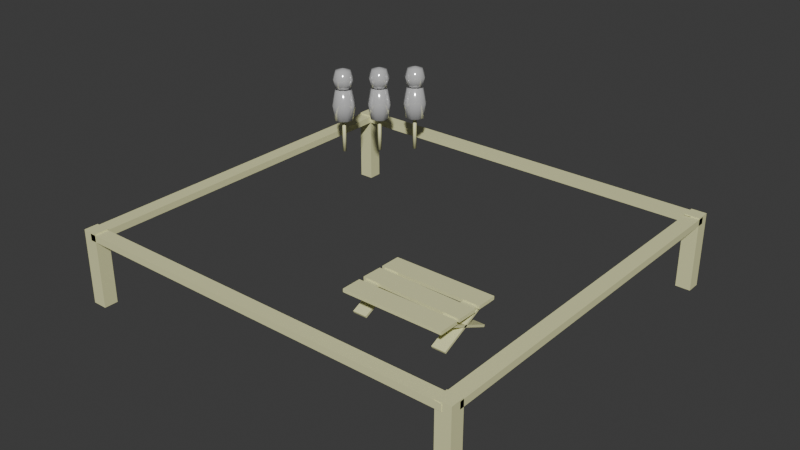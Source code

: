 # Source: raidingCamp.blend  (saved by Blender 4.1.24; exported with 4.5.12 LTS)
import bpy
from mathutils import Matrix  # noqa: F401  (used for matrix-valued properties, if any)

bpy.ops.wm.read_factory_settings(use_empty=True)
scene = bpy.context.scene
scene.name = 'Scene'

# ---- collections
col_collection = bpy.data.collections.new('Collection'); scene.collection.children.link(col_collection)
col_gltf_not_exported = bpy.data.collections.new('glTF_not_exported'); scene.collection.children.link(col_gltf_not_exported)
col_gltf_not_exported.hide_render = True
col_gltf_not_exported.hide_viewport = True

# ---- materials (node trees are filled in below, after node groups)
mat_wood = bpy.data.materials.new('wood')
mat_wood.use_transparent_shadow = False
mat_wood.diffuse_color = (0.7982, 0.8, 0.4359, 1.0)
mat_linen = bpy.data.materials.new('linen')
mat_linen.use_transparent_shadow = False

# ---- material node trees
mat_wood.use_nodes = True; mat_wood.node_tree.nodes.clear()
_N = mat_wood.node_tree.nodes; _L = mat_wood.node_tree.links
n0 = _N.new('ShaderNodeBsdfPrincipled'); n0.name = 'Principled BSDF'; n0.location = (10, 300)
n0.inputs[0].default_value = (0.7982, 0.8, 0.4359, 1.0)
n0.inputs[20].default_value = 0.0
n1 = _N.new('ShaderNodeOutputMaterial'); n1.name = 'Material Output'; n1.location = (300, 300)
_L.new(n0.outputs[0], n1.inputs[0])
n1.is_active_output = True
mat_linen.use_nodes = True; mat_linen.node_tree.nodes.clear()
_N = mat_linen.node_tree.nodes; _L = mat_linen.node_tree.links
n0 = _N.new('ShaderNodeBsdfPrincipled'); n0.name = 'Principled BSDF'; n0.location = (10, 300)
n0.inputs[1].default_value = 0.4
n0.inputs[2].default_value = 0.1273
n0.inputs[20].default_value = 0.0
n1 = _N.new('ShaderNodeOutputMaterial'); n1.name = 'Material Output'; n1.location = (300, 300)
_L.new(n0.outputs[0], n1.inputs[0])
n1.is_active_output = True

# ---- world
world_world = bpy.data.worlds.new('World'); scene.world = world_world
world_world.use_nodes = True; world_world.node_tree.nodes.clear()
_N = world_world.node_tree.nodes; _L = world_world.node_tree.links
n0 = _N.new('ShaderNodeOutputWorld'); n0.name = 'World Output'; n0.location = (300, 300)
n1 = _N.new('ShaderNodeBackground'); n1.name = 'Background'; n1.location = (10, 300)
n1.inputs[0].default_value = (0.05088, 0.05088, 0.05088, 1.0)
_L.new(n1.outputs[0], n0.inputs[0])
n0.is_active_output = True
world_world.color = (0.05088, 0.05088, 0.05088)
world_world.use_sun_shadow = False
world_world.sun_shadow_jitter_overblur = 0.0

# ---- meshes
me_cube_007 = bpy.data.meshes.new('Cube.007')
me_cube_007.from_pydata([(-0.05794, -0.05401, -0.2933), (-0.05794, -0.05401, -0.2933), (-0.05794, -0.05401, -0.2933), (-0.05794, -0.05401, 0.2933), (-0.05794, -0.05401, 0.2933), (-0.05794, -0.05401, 0.2933), (-0.05794, 0.05401, -0.2933), (-0.05794, 0.05401, -0.2933), (-0.05794, 0.05401, -0.2933), (-0.05794, 0.05401, 0.2933), (-0.05794, 0.05401, 0.2933), (-0.05794, 0.05401, 0.2933), (0.05794, -0.05401, -0.2933), (0.05794, -0.05401, -0.2933), (0.05794, -0.05401, -0.2933), (0.05794, -0.05401, 0.2933), (0.05794, -0.05401, 0.2933), (0.05794, -0.05401, 0.2933), (0.05794, 0.05401, -0.2933), (0.05794, 0.05401, -0.2933), (0.05794, 0.05401, -0.2933), (0.05794, 0.05401, 0.2933), (0.05794, 0.05401, 0.2933), (0.05794, 0.05401, 0.2933)], [], [(2, 5, 11), (2, 11, 8), (6, 9, 21), (6, 21, 18), (20, 23, 17), (20, 17, 14), (12, 15, 3), (12, 3, 0), (7, 19, 13), (7, 13, 1), (22, 10, 4), (22, 4, 16)])
_uv = me_cube_007.uv_layers.new(name='UVMap')
_uv.uv.foreach_set('vector', [0.7635, 0.0, 0.7635, 1.0, 0.5793, 1.0, 0.7635, 0.0, 0.5793, 1.0, 0.5793, 0.0, 0.1976, 0.0, 0.1976, 1.0, 1.334e-07, 1.0, 0.1976, 0.0, 1.334e-07, 1.0, 0.0, 0.0, 0.5793, 0.0, 0.5793, 1.0, 0.3952, 1.0, 0.5793, 0.0, 0.3952, 1.0, 0.3952, 0.0, 0.3952, 0.0, 0.3952, 1.0, 0.1976, 1.0, 0.3952, 0.0, 0.1976, 1.0, 0.1976, 0.0, 0.7635, 0.1976, 0.7635, 1.108e-08, 0.9477, 3.035e-09, 0.7635, 0.1976, 0.9477, 3.035e-09, 0.9477, 0.1976, 0.9477, 0.1976, 0.9477, 0.3952, 0.7635, 0.3952, 0.9477, 0.1976, 0.7635, 0.3952, 0.7635, 0.1976])
me_cube_007.materials.append(mat_wood)
me_cube_007.update()
me_cube_007.normals_split_custom_set([tuple(v) for v in zip(*[iter([-1.0, 0.0, 0.0, -1.0, 0.0, 0.0, -1.0, 0.0, 0.0, -1.0, 0.0, 0.0, -1.0, 0.0, 0.0, -1.0, 0.0, 0.0, 0.0, 1.0, 0.0, 0.0, 1.0, 0.0, 0.0, 1.0, 0.0, 0.0, 1.0, 0.0, 0.0, 1.0, 0.0, 0.0, 1.0, 0.0, 1.0, 0.0, 0.0, 1.0, 0.0, 0.0, 1.0, 0.0, 0.0, 1.0, 0.0, 0.0, 1.0, 0.0, 0.0, 1.0, 0.0, 0.0, 0.0, -1.0, 0.0, 0.0, -1.0, 0.0, 0.0, -1.0, 0.0, 0.0, -1.0, 0.0, 0.0, -1.0, 0.0, 0.0, -1.0, 0.0, 0.0, 0.0, -1.0, 0.0, 0.0, -1.0, 0.0, 0.0, -1.0, 0.0, 0.0, -1.0, 0.0, 0.0, -1.0, 0.0, 0.0, -1.0, 0.0, 0.0, 1.0, 0.0, 0.0, 1.0, 0.0, 0.0, 1.0, 0.0, 0.0, 1.0, 0.0, 0.0, 1.0, 0.0, 0.0, 1.0])] * 3)])
me_cube_008 = bpy.data.meshes.new('Cube.008')
me_cube_008.from_pydata([(-0.05794, -0.05401, -0.2933), (-0.05794, -0.05401, -0.2933), (-0.05794, -0.05401, -0.2933), (-0.05794, -0.05401, 0.2933), (-0.05794, -0.05401, 0.2933), (-0.05794, -0.05401, 0.2933), (-0.05794, 0.05401, -0.2933), (-0.05794, 0.05401, -0.2933), (-0.05794, 0.05401, -0.2933), (-0.05794, 0.05401, 0.2933), (-0.05794, 0.05401, 0.2933), (-0.05794, 0.05401, 0.2933), (0.05794, -0.05401, -0.2933), (0.05794, -0.05401, -0.2933), (0.05794, -0.05401, -0.2933), (0.05794, -0.05401, 0.2933), (0.05794, -0.05401, 0.2933), (0.05794, -0.05401, 0.2933), (0.05794, 0.05401, -0.2933), (0.05794, 0.05401, -0.2933), (0.05794, 0.05401, -0.2933), (0.05794, 0.05401, 0.2933), (0.05794, 0.05401, 0.2933), (0.05794, 0.05401, 0.2933)], [], [(2, 5, 11), (2, 11, 8), (6, 9, 21), (6, 21, 18), (20, 23, 17), (20, 17, 14), (12, 15, 3), (12, 3, 0), (7, 19, 13), (7, 13, 1), (22, 10, 4), (22, 4, 16)])
_uv = me_cube_008.uv_layers.new(name='UVMap')
_uv.uv.foreach_set('vector', [0.7635, 0.0, 0.7635, 1.0, 0.5793, 1.0, 0.7635, 0.0, 0.5793, 1.0, 0.5793, 0.0, 0.1976, 0.0, 0.1976, 1.0, 1.334e-07, 1.0, 0.1976, 0.0, 1.334e-07, 1.0, 0.0, 0.0, 0.5793, 0.0, 0.5793, 1.0, 0.3952, 1.0, 0.5793, 0.0, 0.3952, 1.0, 0.3952, 0.0, 0.3952, 0.0, 0.3952, 1.0, 0.1976, 1.0, 0.3952, 0.0, 0.1976, 1.0, 0.1976, 0.0, 0.7635, 0.1976, 0.7635, 1.108e-08, 0.9477, 3.035e-09, 0.7635, 0.1976, 0.9477, 3.035e-09, 0.9477, 0.1976, 0.9477, 0.1976, 0.9477, 0.3952, 0.7635, 0.3952, 0.9477, 0.1976, 0.7635, 0.3952, 0.7635, 0.1976])
me_cube_008.materials.append(mat_wood)
me_cube_008.update()
me_cube_008.normals_split_custom_set([tuple(v) for v in zip(*[iter([-1.0, 0.0, 0.0, -1.0, 0.0, 0.0, -1.0, 0.0, 0.0, -1.0, 0.0, 0.0, -1.0, 0.0, 0.0, -1.0, 0.0, 0.0, 0.0, 1.0, 0.0, 0.0, 1.0, 0.0, 0.0, 1.0, 0.0, 0.0, 1.0, 0.0, 0.0, 1.0, 0.0, 0.0, 1.0, 0.0, 1.0, 0.0, 0.0, 1.0, 0.0, 0.0, 1.0, 0.0, 0.0, 1.0, 0.0, 0.0, 1.0, 0.0, 0.0, 1.0, 0.0, 0.0, 0.0, -1.0, 0.0, 0.0, -1.0, 0.0, 0.0, -1.0, 0.0, 0.0, -1.0, 0.0, 0.0, -1.0, 0.0, 0.0, -1.0, 0.0, 0.0, 0.0, -1.0, 0.0, 0.0, -1.0, 0.0, 0.0, -1.0, 0.0, 0.0, -1.0, 0.0, 0.0, -1.0, 0.0, 0.0, -1.0, 0.0, 0.0, 1.0, 0.0, 0.0, 1.0, 0.0, 0.0, 1.0, 0.0, 0.0, 1.0, 0.0, 0.0, 1.0, 0.0, 0.0, 1.0])] * 3)])
me_cube_009 = bpy.data.meshes.new('Cube.009')
me_cube_009.from_pydata([(-0.05794, -0.05401, -0.2933), (-0.05794, -0.05401, -0.2933), (-0.05794, -0.05401, -0.2933), (-0.05794, -0.05401, 0.2933), (-0.05794, -0.05401, 0.2933), (-0.05794, -0.05401, 0.2933), (-0.05794, 0.05401, -0.2933), (-0.05794, 0.05401, -0.2933), (-0.05794, 0.05401, -0.2933), (-0.05794, 0.05401, 0.2933), (-0.05794, 0.05401, 0.2933), (-0.05794, 0.05401, 0.2933), (0.05794, -0.05401, -0.2933), (0.05794, -0.05401, -0.2933), (0.05794, -0.05401, -0.2933), (0.05794, -0.05401, 0.2933), (0.05794, -0.05401, 0.2933), (0.05794, -0.05401, 0.2933), (0.05794, 0.05401, -0.2933), (0.05794, 0.05401, -0.2933), (0.05794, 0.05401, -0.2933), (0.05794, 0.05401, 0.2933), (0.05794, 0.05401, 0.2933), (0.05794, 0.05401, 0.2933)], [], [(2, 5, 11), (2, 11, 8), (6, 9, 21), (6, 21, 18), (20, 23, 17), (20, 17, 14), (12, 15, 3), (12, 3, 0), (7, 19, 13), (7, 13, 1), (22, 10, 4), (22, 4, 16)])
_uv = me_cube_009.uv_layers.new(name='UVMap')
_uv.uv.foreach_set('vector', [0.7635, 0.0, 0.7635, 1.0, 0.5793, 1.0, 0.7635, 0.0, 0.5793, 1.0, 0.5793, 0.0, 0.1976, 0.0, 0.1976, 1.0, 1.334e-07, 1.0, 0.1976, 0.0, 1.334e-07, 1.0, 0.0, 0.0, 0.5793, 0.0, 0.5793, 1.0, 0.3952, 1.0, 0.5793, 0.0, 0.3952, 1.0, 0.3952, 0.0, 0.3952, 0.0, 0.3952, 1.0, 0.1976, 1.0, 0.3952, 0.0, 0.1976, 1.0, 0.1976, 0.0, 0.7635, 0.1976, 0.7635, 1.108e-08, 0.9477, 3.035e-09, 0.7635, 0.1976, 0.9477, 3.035e-09, 0.9477, 0.1976, 0.9477, 0.1976, 0.9477, 0.3952, 0.7635, 0.3952, 0.9477, 0.1976, 0.7635, 0.3952, 0.7635, 0.1976])
me_cube_009.materials.append(mat_wood)
me_cube_009.update()
me_cube_009.normals_split_custom_set([tuple(v) for v in zip(*[iter([-1.0, 0.0, 0.0, -1.0, 0.0, 0.0, -1.0, 0.0, 0.0, -1.0, 0.0, 0.0, -1.0, 0.0, 0.0, -1.0, 0.0, 0.0, 0.0, 1.0, 0.0, 0.0, 1.0, 0.0, 0.0, 1.0, 0.0, 0.0, 1.0, 0.0, 0.0, 1.0, 0.0, 0.0, 1.0, 0.0, 1.0, 0.0, 0.0, 1.0, 0.0, 0.0, 1.0, 0.0, 0.0, 1.0, 0.0, 0.0, 1.0, 0.0, 0.0, 1.0, 0.0, 0.0, 0.0, -1.0, 0.0, 0.0, -1.0, 0.0, 0.0, -1.0, 0.0, 0.0, -1.0, 0.0, 0.0, -1.0, 0.0, 0.0, -1.0, 0.0, 0.0, 0.0, -1.0, 0.0, 0.0, -1.0, 0.0, 0.0, -1.0, 0.0, 0.0, -1.0, 0.0, 0.0, -1.0, 0.0, 0.0, -1.0, 0.0, 0.0, 1.0, 0.0, 0.0, 1.0, 0.0, 0.0, 1.0, 0.0, 0.0, 1.0, 0.0, 0.0, 1.0, 0.0, 0.0, 1.0])] * 3)])
me_cube_010 = bpy.data.meshes.new('Cube.010')
me_cube_010.from_pydata([(-0.05794, -0.05401, -0.2933), (-0.05794, -0.05401, -0.2933), (-0.05794, -0.05401, -0.2933), (-0.05794, -0.05401, 0.2933), (-0.05794, -0.05401, 0.2933), (-0.05794, -0.05401, 0.2933), (-0.05794, 0.05401, -0.2933), (-0.05794, 0.05401, -0.2933), (-0.05794, 0.05401, -0.2933), (-0.05794, 0.05401, 0.2933), (-0.05794, 0.05401, 0.2933), (-0.05794, 0.05401, 0.2933), (0.05794, -0.05401, -0.2933), (0.05794, -0.05401, -0.2933), (0.05794, -0.05401, -0.2933), (0.05794, -0.05401, 0.2933), (0.05794, -0.05401, 0.2933), (0.05794, -0.05401, 0.2933), (0.05794, 0.05401, -0.2933), (0.05794, 0.05401, -0.2933), (0.05794, 0.05401, -0.2933), (0.05794, 0.05401, 0.2933), (0.05794, 0.05401, 0.2933), (0.05794, 0.05401, 0.2933)], [], [(2, 5, 11), (2, 11, 8), (6, 9, 21), (6, 21, 18), (20, 23, 17), (20, 17, 14), (12, 15, 3), (12, 3, 0), (7, 19, 13), (7, 13, 1), (22, 10, 4), (22, 4, 16)])
_uv = me_cube_010.uv_layers.new(name='UVMap')
_uv.uv.foreach_set('vector', [0.7635, 0.0, 0.7635, 1.0, 0.5793, 1.0, 0.7635, 0.0, 0.5793, 1.0, 0.5793, 0.0, 0.1976, 0.0, 0.1976, 1.0, 1.334e-07, 1.0, 0.1976, 0.0, 1.334e-07, 1.0, 0.0, 0.0, 0.5793, 0.0, 0.5793, 1.0, 0.3952, 1.0, 0.5793, 0.0, 0.3952, 1.0, 0.3952, 0.0, 0.3952, 0.0, 0.3952, 1.0, 0.1976, 1.0, 0.3952, 0.0, 0.1976, 1.0, 0.1976, 0.0, 0.7635, 0.1976, 0.7635, 1.108e-08, 0.9477, 3.035e-09, 0.7635, 0.1976, 0.9477, 3.035e-09, 0.9477, 0.1976, 0.9477, 0.1976, 0.9477, 0.3952, 0.7635, 0.3952, 0.9477, 0.1976, 0.7635, 0.3952, 0.7635, 0.1976])
me_cube_010.materials.append(mat_wood)
me_cube_010.update()
me_cube_010.normals_split_custom_set([tuple(v) for v in zip(*[iter([-1.0, 0.0, 0.0, -1.0, 0.0, 0.0, -1.0, 0.0, 0.0, -1.0, 0.0, 0.0, -1.0, 0.0, 0.0, -1.0, 0.0, 0.0, 0.0, 1.0, 0.0, 0.0, 1.0, 0.0, 0.0, 1.0, 0.0, 0.0, 1.0, 0.0, 0.0, 1.0, 0.0, 0.0, 1.0, 0.0, 1.0, 0.0, 0.0, 1.0, 0.0, 0.0, 1.0, 0.0, 0.0, 1.0, 0.0, 0.0, 1.0, 0.0, 0.0, 1.0, 0.0, 0.0, 0.0, -1.0, 0.0, 0.0, -1.0, 0.0, 0.0, -1.0, 0.0, 0.0, -1.0, 0.0, 0.0, -1.0, 0.0, 0.0, -1.0, 0.0, 0.0, 0.0, -1.0, 0.0, 0.0, -1.0, 0.0, 0.0, -1.0, 0.0, 0.0, -1.0, 0.0, 0.0, -1.0, 0.0, 0.0, -1.0, 0.0, 0.0, 1.0, 0.0, 0.0, 1.0, 0.0, 0.0, 1.0, 0.0, 0.0, 1.0, 0.0, 0.0, 1.0, 0.0, 0.0, 1.0])] * 3)])
me_cube_011 = bpy.data.meshes.new('Cube.011')
me_cube_011.from_pydata([(-0.05794, -0.02613, -1.42), (-0.05794, -0.02613, -1.42), (-0.05794, -0.02613, -1.42), (-0.05794, -0.02613, 1.42), (-0.05794, -0.02613, 1.42), (-0.05794, -0.02613, 1.42), (-0.05794, 0.02613, -1.42), (-0.05794, 0.02613, -1.42), (-0.05794, 0.02613, -1.42), (-0.05794, 0.02613, 1.42), (-0.05794, 0.02613, 1.42), (-0.05794, 0.02613, 1.42), (0.05794, -0.02613, -1.42), (0.05794, -0.02613, -1.42), (0.05794, -0.02613, -1.42), (0.05794, -0.02613, 1.42), (0.05794, -0.02613, 1.42), (0.05794, -0.02613, 1.42), (0.05794, 0.02613, -1.42), (0.05794, 0.02613, -1.42), (0.05794, 0.02613, -1.42), (0.05794, 0.02613, 1.42), (0.05794, 0.02613, 1.42), (0.05794, 0.02613, 1.42)], [], [(2, 5, 11), (2, 11, 8), (6, 9, 21), (6, 21, 18), (20, 23, 17), (20, 17, 14), (12, 15, 3), (12, 3, 0), (7, 19, 13), (7, 13, 1), (22, 10, 4), (22, 4, 16)])
_uv = me_cube_011.uv_layers.new(name='UVMap')
_uv.uv.foreach_set('vector', [0.1, 0.0, 0.1, 1.0, 0.0816, 1.0, 0.1, 0.0, 0.0816, 1.0, 0.0816, 0.0, 0.0408, 0.0, 0.0408, 1.0, 5.246e-08, 1.0, 0.0408, 0.0, 5.246e-08, 1.0, 0.0, 0.0, 0.1184, 0.0, 0.1184, 1.0, 0.1, 1.0, 0.1184, 0.0, 0.1, 1.0, 0.1, 0.0, 0.0816, 0.0, 0.0816, 1.0, 0.0408, 1.0, 0.0816, 0.0, 0.0408, 1.0, 0.0408, 0.0, 0.1184, 0.0408, 0.1184, 2.694e-09, 0.1368, 5.778e-10, 0.1184, 0.0408, 0.1368, 5.778e-10, 0.1368, 0.0408, 0.1368, 0.0408, 0.1368, 0.0816, 0.1184, 0.0816, 0.1368, 0.0408, 0.1184, 0.0816, 0.1184, 0.0408])
me_cube_011.materials.append(mat_wood)
me_cube_011.update()
me_cube_011.normals_split_custom_set([tuple(v) for v in zip(*[iter([-1.0, 0.0, 0.0, -1.0, 0.0, 0.0, -1.0, 0.0, 0.0, -1.0, 0.0, 0.0, -1.0, 0.0, 0.0, -1.0, 0.0, 0.0, 0.0, 1.0, 0.0, 0.0, 1.0, 0.0, 0.0, 1.0, 0.0, 0.0, 1.0, 0.0, 0.0, 1.0, 0.0, 0.0, 1.0, 0.0, 1.0, 0.0, 0.0, 1.0, 0.0, 0.0, 1.0, 0.0, 0.0, 1.0, 0.0, 0.0, 1.0, 0.0, 0.0, 1.0, 0.0, 0.0, 0.0, -1.0, 0.0, 0.0, -1.0, 0.0, 0.0, -1.0, 0.0, 0.0, -1.0, 0.0, 0.0, -1.0, 0.0, 0.0, -1.0, 0.0, 0.0, 0.0, -1.0, 0.0, 0.0, -1.0, 0.0, 0.0, -1.0, 0.0, 0.0, -1.0, 0.0, 0.0, -1.0, 0.0, 0.0, -1.0, 0.0, 0.0, 1.0, 0.0, 0.0, 1.0, 0.0, 0.0, 1.0, 0.0, 0.0, 1.0, 0.0, 0.0, 1.0, 0.0, 0.0, 1.0])] * 3)])
me_cube_012 = bpy.data.meshes.new('Cube.012')
me_cube_012.from_pydata([(-0.05794, -0.02613, -1.42), (-0.05794, -0.02613, -1.42), (-0.05794, -0.02613, -1.42), (-0.05794, -0.02613, 1.42), (-0.05794, -0.02613, 1.42), (-0.05794, -0.02613, 1.42), (-0.05794, 0.02613, -1.42), (-0.05794, 0.02613, -1.42), (-0.05794, 0.02613, -1.42), (-0.05794, 0.02613, 1.42), (-0.05794, 0.02613, 1.42), (-0.05794, 0.02613, 1.42), (0.05794, -0.02613, -1.42), (0.05794, -0.02613, -1.42), (0.05794, -0.02613, -1.42), (0.05794, -0.02613, 1.42), (0.05794, -0.02613, 1.42), (0.05794, -0.02613, 1.42), (0.05794, 0.02613, -1.42), (0.05794, 0.02613, -1.42), (0.05794, 0.02613, -1.42), (0.05794, 0.02613, 1.42), (0.05794, 0.02613, 1.42), (0.05794, 0.02613, 1.42)], [], [(2, 5, 11), (2, 11, 8), (6, 9, 21), (6, 21, 18), (20, 23, 17), (20, 17, 14), (12, 15, 3), (12, 3, 0), (7, 19, 13), (7, 13, 1), (22, 10, 4), (22, 4, 16)])
_uv = me_cube_012.uv_layers.new(name='UVMap')
_uv.uv.foreach_set('vector', [0.1, 0.0, 0.1, 1.0, 0.0816, 1.0, 0.1, 0.0, 0.0816, 1.0, 0.0816, 0.0, 0.0408, 0.0, 0.0408, 1.0, 5.246e-08, 1.0, 0.0408, 0.0, 5.246e-08, 1.0, 0.0, 0.0, 0.1184, 0.0, 0.1184, 1.0, 0.1, 1.0, 0.1184, 0.0, 0.1, 1.0, 0.1, 0.0, 0.0816, 0.0, 0.0816, 1.0, 0.0408, 1.0, 0.0816, 0.0, 0.0408, 1.0, 0.0408, 0.0, 0.1184, 0.0408, 0.1184, 2.694e-09, 0.1368, 5.778e-10, 0.1184, 0.0408, 0.1368, 5.778e-10, 0.1368, 0.0408, 0.1368, 0.0408, 0.1368, 0.0816, 0.1184, 0.0816, 0.1368, 0.0408, 0.1184, 0.0816, 0.1184, 0.0408])
me_cube_012.materials.append(mat_wood)
me_cube_012.update()
me_cube_012.normals_split_custom_set([tuple(v) for v in zip(*[iter([-1.0, 0.0, 0.0, -1.0, 0.0, 0.0, -1.0, 0.0, 0.0, -1.0, 0.0, 0.0, -1.0, 0.0, 0.0, -1.0, 0.0, 0.0, 0.0, 1.0, 0.0, 0.0, 1.0, 0.0, 0.0, 1.0, 0.0, 0.0, 1.0, 0.0, 0.0, 1.0, 0.0, 0.0, 1.0, 0.0, 1.0, 0.0, 0.0, 1.0, 0.0, 0.0, 1.0, 0.0, 0.0, 1.0, 0.0, 0.0, 1.0, 0.0, 0.0, 1.0, 0.0, 0.0, 0.0, -1.0, 0.0, 0.0, -1.0, 0.0, 0.0, -1.0, 0.0, 0.0, -1.0, 0.0, 0.0, -1.0, 0.0, 0.0, -1.0, 0.0, 0.0, 0.0, -1.0, 0.0, 0.0, -1.0, 0.0, 0.0, -1.0, 0.0, 0.0, -1.0, 0.0, 0.0, -1.0, 0.0, 0.0, -1.0, 0.0, 0.0, 1.0, 0.0, 0.0, 1.0, 0.0, 0.0, 1.0, 0.0, 0.0, 1.0, 0.0, 0.0, 1.0, 0.0, 0.0, 1.0])] * 3)])
me_cube_013 = bpy.data.meshes.new('Cube.013')
me_cube_013.from_pydata([(-0.05401, -0.02613, -1.524), (-0.05401, -0.02613, -1.524), (-0.05401, -0.02613, -1.524), (-0.05401, -0.02613, 1.524), (-0.05401, -0.02613, 1.524), (-0.05401, -0.02613, 1.524), (-0.05401, 0.02613, -1.524), (-0.05401, 0.02613, -1.524), (-0.05401, 0.02613, -1.524), (-0.05401, 0.02613, 1.524), (-0.05401, 0.02613, 1.524), (-0.05401, 0.02613, 1.524), (0.05401, -0.02613, -1.524), (0.05401, -0.02613, -1.524), (0.05401, -0.02613, -1.524), (0.05401, -0.02613, 1.524), (0.05401, -0.02613, 1.524), (0.05401, -0.02613, 1.524), (0.05401, 0.02613, -1.524), (0.05401, 0.02613, -1.524), (0.05401, 0.02613, -1.524), (0.05401, 0.02613, 1.524), (0.05401, 0.02613, 1.524), (0.05401, 0.02613, 1.524)], [], [(2, 5, 11), (2, 11, 8), (6, 9, 21), (6, 21, 18), (20, 23, 17), (20, 17, 14), (12, 15, 3), (12, 3, 0), (7, 19, 13), (7, 13, 1), (22, 10, 4), (22, 4, 16)])
_uv = me_cube_013.uv_layers.new(name='UVMap')
_uv.uv.foreach_set('vector', [0.1052, 0.0, 0.1052, 1.0, 0.08806, 1.0, 0.1052, 0.0, 0.08806, 1.0, 0.08806, 0.0, 0.03545, 0.0, 0.03545, 1.0, 0.0, 1.0, 0.03545, 0.0, 0.0, 1.0, 3.912e-08, 0.0, 0.08806, 0.0, 0.08806, 1.0, 0.0709, 1.0, 0.08806, 0.0, 0.0709, 1.0, 0.0709, 0.0, 0.0709, 0.0, 0.0709, 1.0, 0.03545, 1.0, 0.0709, 0.0, 0.03545, 1.0, 0.03545, 0.0, 0.1052, 0.03545, 0.1052, 2.914e-10, 0.1224, -4.583e-10, 0.1052, 0.03545, 0.1224, -4.583e-10, 0.1224, 0.03545, 0.1224, 0.03545, 0.1224, 0.0709, 0.1052, 0.0709, 0.1224, 0.03545, 0.1052, 0.0709, 0.1052, 0.03545])
me_cube_013.materials.append(mat_wood)
me_cube_013.update()
me_cube_013.normals_split_custom_set([tuple(v) for v in zip(*[iter([-1.0, 0.0, 0.0, -1.0, 0.0, 0.0, -1.0, 0.0, 0.0, -1.0, 0.0, 0.0, -1.0, 0.0, 0.0, -1.0, 0.0, 0.0, 0.0, 1.0, 0.0, 0.0, 1.0, 0.0, 0.0, 1.0, 0.0, 0.0, 1.0, 0.0, 0.0, 1.0, 0.0, 0.0, 1.0, 0.0, 1.0, 0.0, 0.0, 1.0, 0.0, 0.0, 1.0, 0.0, 0.0, 1.0, 0.0, 0.0, 1.0, 0.0, 0.0, 1.0, 0.0, 0.0, 0.0, -1.0, 0.0, 0.0, -1.0, 0.0, 0.0, -1.0, 0.0, 0.0, -1.0, 0.0, 0.0, -1.0, 0.0, 0.0, -1.0, 0.0, 0.0, 0.0, -1.0, 0.0, 0.0, -1.0, 0.0, 0.0, -1.0, 0.0, 0.0, -1.0, 0.0, 0.0, -1.0, 0.0, 0.0, -1.0, 0.0, 0.0, 1.0, 0.0, 0.0, 1.0, 0.0, 0.0, 1.0, 0.0, 0.0, 1.0, 0.0, 0.0, 1.0, 0.0, 0.0, 1.0])] * 3)])
me_cube_014 = bpy.data.meshes.new('Cube.014')
me_cube_014.from_pydata([(-0.05401, -0.02613, -1.524), (-0.05401, -0.02613, -1.524), (-0.05401, -0.02613, -1.524), (-0.05401, -0.02613, 1.524), (-0.05401, -0.02613, 1.524), (-0.05401, -0.02613, 1.524), (-0.05401, 0.02613, -1.524), (-0.05401, 0.02613, -1.524), (-0.05401, 0.02613, -1.524), (-0.05401, 0.02613, 1.524), (-0.05401, 0.02613, 1.524), (-0.05401, 0.02613, 1.524), (0.05401, -0.02613, -1.524), (0.05401, -0.02613, -1.524), (0.05401, -0.02613, -1.524), (0.05401, -0.02613, 1.524), (0.05401, -0.02613, 1.524), (0.05401, -0.02613, 1.524), (0.05401, 0.02613, -1.524), (0.05401, 0.02613, -1.524), (0.05401, 0.02613, -1.524), (0.05401, 0.02613, 1.524), (0.05401, 0.02613, 1.524), (0.05401, 0.02613, 1.524)], [], [(2, 5, 11), (2, 11, 8), (6, 9, 21), (6, 21, 18), (20, 23, 17), (20, 17, 14), (12, 15, 3), (12, 3, 0), (7, 19, 13), (7, 13, 1), (22, 10, 4), (22, 4, 16)])
_uv = me_cube_014.uv_layers.new(name='UVMap')
_uv.uv.foreach_set('vector', [0.1052, 0.0, 0.1052, 1.0, 0.08806, 1.0, 0.1052, 0.0, 0.08806, 1.0, 0.08806, 0.0, 0.03545, 0.0, 0.03545, 1.0, 0.0, 1.0, 0.03545, 0.0, 0.0, 1.0, 3.912e-08, 0.0, 0.08806, 0.0, 0.08806, 1.0, 0.0709, 1.0, 0.08806, 0.0, 0.0709, 1.0, 0.0709, 0.0, 0.0709, 0.0, 0.0709, 1.0, 0.03545, 1.0, 0.0709, 0.0, 0.03545, 1.0, 0.03545, 0.0, 0.1052, 0.03545, 0.1052, 2.914e-10, 0.1224, -4.583e-10, 0.1052, 0.03545, 0.1224, -4.583e-10, 0.1224, 0.03545, 0.1224, 0.03545, 0.1224, 0.0709, 0.1052, 0.0709, 0.1224, 0.03545, 0.1052, 0.0709, 0.1052, 0.03545])
me_cube_014.materials.append(mat_wood)
me_cube_014.update()
me_cube_014.normals_split_custom_set([tuple(v) for v in zip(*[iter([-1.0, 0.0, 0.0, -1.0, 0.0, 0.0, -1.0, 0.0, 0.0, -1.0, 0.0, 0.0, -1.0, 0.0, 0.0, -1.0, 0.0, 0.0, 0.0, 1.0, 0.0, 0.0, 1.0, 0.0, 0.0, 1.0, 0.0, 0.0, 1.0, 0.0, 0.0, 1.0, 0.0, 0.0, 1.0, 0.0, 1.0, 0.0, 0.0, 1.0, 0.0, 0.0, 1.0, 0.0, 0.0, 1.0, 0.0, 0.0, 1.0, 0.0, 0.0, 1.0, 0.0, 0.0, 0.0, -1.0, 0.0, 0.0, -1.0, 0.0, 0.0, -1.0, 0.0, 0.0, -1.0, 0.0, 0.0, -1.0, 0.0, 0.0, -1.0, 0.0, 0.0, 0.0, -1.0, 0.0, 0.0, -1.0, 0.0, 0.0, -1.0, 0.0, 0.0, -1.0, 0.0, 0.0, -1.0, 0.0, 0.0, -1.0, 0.0, 0.0, 1.0, 0.0, 0.0, 1.0, 0.0, 0.0, 1.0, 0.0, 0.0, 1.0, 0.0, 0.0, 1.0, 0.0, 0.0, 1.0])] * 3)])
me_cube_001 = bpy.data.meshes.new('Cube.001')
me_cube_001.from_pydata([(-0.1597, -0.02613, -0.8067), (-0.1597, -0.02613, -0.8067), (-0.1597, -0.02613, -0.8067), (-0.1597, -0.02613, 0.8067), (-0.1597, -0.02613, 0.8067), (-0.1597, -0.02613, 0.8067), (-0.1597, 0.02613, -0.8067), (-0.1597, 0.02613, -0.8067), (-0.1597, 0.02613, -0.8067), (-0.1597, 0.02613, 0.8067), (-0.1597, 0.02613, 0.8067), (-0.1597, 0.02613, 0.8067), (0.1597, -0.02613, -0.8067), (0.1597, -0.02613, -0.8067), (0.1597, -0.02613, -0.8067), (0.1597, -0.02613, 0.8067), (0.1597, -0.02613, 0.8067), (0.1597, -0.02613, 0.8067), (0.1597, 0.02613, -0.8067), (0.1597, 0.02613, -0.8067), (0.1597, 0.02613, -0.8067), (0.1597, 0.02613, 0.8067), (0.1597, 0.02613, 0.8067), (0.1597, 0.02613, 0.8067)], [], [(2, 5, 11), (2, 11, 8), (6, 9, 21), (6, 21, 18), (20, 23, 17), (20, 17, 14), (12, 15, 3), (12, 3, 0), (7, 19, 13), (7, 13, 1), (22, 10, 4), (22, 4, 16)])
_uv = me_cube_001.uv_layers.new(name='UVMap')
_uv.uv.foreach_set('vector', [0.4607, 0.0, 0.4607, 1.0, 0.4283, 1.0, 0.4607, 0.0, 0.4283, 1.0, 0.4283, 0.0, 0.1979, 7.389e-08, 0.1979, 1.0, 0.0, 1.0, 0.1979, 7.389e-08, 0.0, 1.0, 4.618e-08, 3.694e-08, 0.4283, 0.0, 0.4283, 1.0, 0.3959, 1.0, 0.4283, 0.0, 0.3959, 1.0, 0.3959, 0.0, 0.3959, 0.0, 0.3959, 1.0, 0.1979, 1.0, 0.3959, 0.0, 0.1979, 1.0, 0.1979, 0.0, 0.4607, 0.1979, 0.4607, 7.572e-09, 0.4931, 6.156e-09, 0.4607, 0.1979, 0.4931, 6.156e-09, 0.4931, 0.1979, 0.4931, 0.1979, 0.4931, 0.3959, 0.4607, 0.3959, 0.4931, 0.1979, 0.4607, 0.3959, 0.4607, 0.1979])
me_cube_001.materials.append(mat_wood)
me_cube_001.update()
me_cube_001.normals_split_custom_set([tuple(v) for v in zip(*[iter([-1.0, 0.0, 0.0, -1.0, 0.0, 0.0, -1.0, 0.0, 0.0, -1.0, 0.0, 0.0, -1.0, 0.0, 0.0, -1.0, 0.0, 0.0, 0.0, 1.0, 0.0, 0.0, 1.0, 0.0, 0.0, 1.0, 0.0, 0.0, 1.0, 0.0, 0.0, 1.0, 0.0, 0.0, 1.0, 0.0, 1.0, 0.0, 0.0, 1.0, 0.0, 0.0, 1.0, 0.0, 0.0, 1.0, 0.0, 0.0, 1.0, 0.0, 0.0, 1.0, 0.0, 0.0, 0.0, -1.0, 0.0, 0.0, -1.0, 0.0, 0.0, -1.0, 0.0, 0.0, -1.0, 0.0, 0.0, -1.0, 0.0, 0.0, -1.0, 0.0, 0.0, 0.0, -1.0, 0.0, 0.0, -1.0, 0.0, 0.0, -1.0, 0.0, 0.0, -1.0, 0.0, 0.0, -1.0, 0.0, 0.0, -1.0, 0.0, 0.0, 1.0, 0.0, 0.0, 1.0, 0.0, 0.0, 1.0, 0.0, 0.0, 1.0, 0.0, 0.0, 1.0, 0.0, 0.0, 1.0])] * 3)])
me_cube_002 = bpy.data.meshes.new('Cube.002')
me_cube_002.from_pydata([(-0.1597, -0.02613, -0.8067), (-0.1597, -0.02613, -0.8067), (-0.1597, -0.02613, -0.8067), (-0.1597, -0.02613, 0.8067), (-0.1597, -0.02613, 0.8067), (-0.1597, -0.02613, 0.8067), (-0.1597, 0.02613, -0.8067), (-0.1597, 0.02613, -0.8067), (-0.1597, 0.02613, -0.8067), (-0.1597, 0.02613, 0.8067), (-0.1597, 0.02613, 0.8067), (-0.1597, 0.02613, 0.8067), (0.1597, -0.02613, -0.8067), (0.1597, -0.02613, -0.8067), (0.1597, -0.02613, -0.8067), (0.1597, -0.02613, 0.8067), (0.1597, -0.02613, 0.8067), (0.1597, -0.02613, 0.8067), (0.1597, 0.02613, -0.8067), (0.1597, 0.02613, -0.8067), (0.1597, 0.02613, -0.8067), (0.1597, 0.02613, 0.8067), (0.1597, 0.02613, 0.8067), (0.1597, 0.02613, 0.8067)], [], [(2, 5, 11), (2, 11, 8), (6, 9, 21), (6, 21, 18), (20, 23, 17), (20, 17, 14), (12, 15, 3), (12, 3, 0), (7, 19, 13), (7, 13, 1), (22, 10, 4), (22, 4, 16)])
_uv = me_cube_002.uv_layers.new(name='UVMap')
_uv.uv.foreach_set('vector', [0.4607, 0.0, 0.4607, 1.0, 0.4283, 1.0, 0.4607, 0.0, 0.4283, 1.0, 0.4283, 0.0, 0.1979, 7.389e-08, 0.1979, 1.0, 0.0, 1.0, 0.1979, 7.389e-08, 0.0, 1.0, 4.618e-08, 3.694e-08, 0.4283, 0.0, 0.4283, 1.0, 0.3959, 1.0, 0.4283, 0.0, 0.3959, 1.0, 0.3959, 0.0, 0.3959, 0.0, 0.3959, 1.0, 0.1979, 1.0, 0.3959, 0.0, 0.1979, 1.0, 0.1979, 0.0, 0.4607, 0.1979, 0.4607, 7.572e-09, 0.4931, 6.156e-09, 0.4607, 0.1979, 0.4931, 6.156e-09, 0.4931, 0.1979, 0.4931, 0.1979, 0.4931, 0.3959, 0.4607, 0.3959, 0.4931, 0.1979, 0.4607, 0.3959, 0.4607, 0.1979])
me_cube_002.materials.append(mat_wood)
me_cube_002.update()
me_cube_002.normals_split_custom_set([tuple(v) for v in zip(*[iter([-1.0, 0.0, 0.0, -1.0, 0.0, 0.0, -1.0, 0.0, 0.0, -1.0, 0.0, 0.0, -1.0, 0.0, 0.0, -1.0, 0.0, 0.0, 0.0, 1.0, 0.0, 0.0, 1.0, 0.0, 0.0, 1.0, 0.0, 0.0, 1.0, 0.0, 0.0, 1.0, 0.0, 0.0, 1.0, 0.0, 1.0, 0.0, 0.0, 1.0, 0.0, 0.0, 1.0, 0.0, 0.0, 1.0, 0.0, 0.0, 1.0, 0.0, 0.0, 1.0, 0.0, 0.0, 0.0, -1.0, 0.0, 0.0, -1.0, 0.0, 0.0, -1.0, 0.0, 0.0, -1.0, 0.0, 0.0, -1.0, 0.0, 0.0, -1.0, 0.0, 0.0, 0.0, -1.0, 0.0, 0.0, -1.0, 0.0, 0.0, -1.0, 0.0, 0.0, -1.0, 0.0, 0.0, -1.0, 0.0, 0.0, -1.0, 0.0, 0.0, 1.0, 0.0, 0.0, 1.0, 0.0, 0.0, 1.0, 0.0, 0.0, 1.0, 0.0, 0.0, 1.0, 0.0, 0.0, 1.0])] * 3)])
me_cube_004 = bpy.data.meshes.new('Cube.004')
me_cube_004.from_pydata([(-0.1597, -0.02613, -0.8067), (-0.1597, -0.02613, -0.8067), (-0.1597, -0.02613, -0.8067), (-0.1597, -0.02613, 0.8067), (-0.1597, -0.02613, 0.8067), (-0.1597, -0.02613, 0.8067), (-0.1597, 0.02613, -0.8067), (-0.1597, 0.02613, -0.8067), (-0.1597, 0.02613, -0.8067), (-0.1597, 0.02613, 0.8067), (-0.1597, 0.02613, 0.8067), (-0.1597, 0.02613, 0.8067), (0.1597, -0.02613, -0.8067), (0.1597, -0.02613, -0.8067), (0.1597, -0.02613, -0.8067), (0.1597, -0.02613, 0.8067), (0.1597, -0.02613, 0.8067), (0.1597, -0.02613, 0.8067), (0.1597, 0.02613, -0.8067), (0.1597, 0.02613, -0.8067), (0.1597, 0.02613, -0.8067), (0.1597, 0.02613, 0.8067), (0.1597, 0.02613, 0.8067), (0.1597, 0.02613, 0.8067)], [], [(2, 5, 11), (2, 11, 8), (6, 9, 21), (6, 21, 18), (20, 23, 17), (20, 17, 14), (12, 15, 3), (12, 3, 0), (7, 19, 13), (7, 13, 1), (22, 10, 4), (22, 4, 16)])
_uv = me_cube_004.uv_layers.new(name='UVMap')
_uv.uv.foreach_set('vector', [0.4607, 0.0, 0.4607, 1.0, 0.4283, 1.0, 0.4607, 0.0, 0.4283, 1.0, 0.4283, 0.0, 0.1979, 7.389e-08, 0.1979, 1.0, 0.0, 1.0, 0.1979, 7.389e-08, 0.0, 1.0, 4.618e-08, 3.694e-08, 0.4283, 0.0, 0.4283, 1.0, 0.3959, 1.0, 0.4283, 0.0, 0.3959, 1.0, 0.3959, 0.0, 0.3959, 0.0, 0.3959, 1.0, 0.1979, 1.0, 0.3959, 0.0, 0.1979, 1.0, 0.1979, 0.0, 0.4607, 0.1979, 0.4607, 7.572e-09, 0.4931, 6.156e-09, 0.4607, 0.1979, 0.4931, 6.156e-09, 0.4931, 0.1979, 0.4931, 0.1979, 0.4931, 0.3959, 0.4607, 0.3959, 0.4931, 0.1979, 0.4607, 0.3959, 0.4607, 0.1979])
me_cube_004.materials.append(mat_wood)
me_cube_004.update()
me_cube_004.normals_split_custom_set([tuple(v) for v in zip(*[iter([-1.0, 0.0, 0.0, -1.0, 0.0, 0.0, -1.0, 0.0, 0.0, -1.0, 0.0, 0.0, -1.0, 0.0, 0.0, -1.0, 0.0, 0.0, 0.0, 1.0, 0.0, 0.0, 1.0, 0.0, 0.0, 1.0, 0.0, 0.0, 1.0, 0.0, 0.0, 1.0, 0.0, 0.0, 1.0, 0.0, 1.0, 0.0, 0.0, 1.0, 0.0, 0.0, 1.0, 0.0, 0.0, 1.0, 0.0, 0.0, 1.0, 0.0, 0.0, 1.0, 0.0, 0.0, 0.0, -1.0, 0.0, 0.0, -1.0, 0.0, 0.0, -1.0, 0.0, 0.0, -1.0, 0.0, 0.0, -1.0, 0.0, 0.0, -1.0, 0.0, 0.0, 0.0, -1.0, 0.0, 0.0, -1.0, 0.0, 0.0, -1.0, 0.0, 0.0, -1.0, 0.0, 0.0, -1.0, 0.0, 0.0, -1.0, 0.0, 0.0, 1.0, 0.0, 0.0, 1.0, 0.0, 0.0, 1.0, 0.0, 0.0, 1.0, 0.0, 0.0, 1.0, 0.0, 0.0, 1.0])] * 3)])
me_cube_015 = bpy.data.meshes.new('Cube.015')
me_cube_015.from_pydata([(-0.1597, -0.02613, -0.8067), (-0.1597, -0.02613, -0.8067), (-0.1597, -0.02613, -0.8067), (-0.1597, -0.02613, 0.8067), (-0.1597, -0.02613, 0.8067), (-0.1597, -0.02613, 0.8067), (-0.1597, 0.02613, -0.8067), (-0.1597, 0.02613, -0.8067), (-0.1597, 0.02613, -0.8067), (-0.1597, 0.02613, 0.8067), (-0.1597, 0.02613, 0.8067), (-0.1597, 0.02613, 0.8067), (0.1597, -0.02613, -0.8067), (0.1597, -0.02613, -0.8067), (0.1597, -0.02613, -0.8067), (0.1597, -0.02613, 0.8067), (0.1597, -0.02613, 0.8067), (0.1597, -0.02613, 0.8067), (0.1597, 0.02613, -0.8067), (0.1597, 0.02613, -0.8067), (0.1597, 0.02613, -0.8067), (0.1597, 0.02613, 0.8067), (0.1597, 0.02613, 0.8067), (0.1597, 0.02613, 0.8067)], [], [(2, 5, 11), (2, 11, 8), (6, 9, 21), (6, 21, 18), (20, 23, 17), (20, 17, 14), (12, 15, 3), (12, 3, 0), (7, 19, 13), (7, 13, 1), (22, 10, 4), (22, 4, 16)])
_uv = me_cube_015.uv_layers.new(name='UVMap')
_uv.uv.foreach_set('vector', [0.4607, 0.0, 0.4607, 1.0, 0.4283, 1.0, 0.4607, 0.0, 0.4283, 1.0, 0.4283, 0.0, 0.1979, 7.389e-08, 0.1979, 1.0, 0.0, 1.0, 0.1979, 7.389e-08, 0.0, 1.0, 4.618e-08, 3.694e-08, 0.4283, 0.0, 0.4283, 1.0, 0.3959, 1.0, 0.4283, 0.0, 0.3959, 1.0, 0.3959, 0.0, 0.3959, 0.0, 0.3959, 1.0, 0.1979, 1.0, 0.3959, 0.0, 0.1979, 1.0, 0.1979, 0.0, 0.4607, 0.1979, 0.4607, 7.572e-09, 0.4931, 6.156e-09, 0.4607, 0.1979, 0.4931, 6.156e-09, 0.4931, 0.1979, 0.4931, 0.1979, 0.4931, 0.3959, 0.4607, 0.3959, 0.4931, 0.1979, 0.4607, 0.3959, 0.4607, 0.1979])
me_cube_015.materials.append(mat_wood)
me_cube_015.update()
me_cube_015.normals_split_custom_set([tuple(v) for v in zip(*[iter([-1.0, 0.0, 0.0, -1.0, 0.0, 0.0, -1.0, 0.0, 0.0, -1.0, 0.0, 0.0, -1.0, 0.0, 0.0, -1.0, 0.0, 0.0, 0.0, 1.0, 0.0, 0.0, 1.0, 0.0, 0.0, 1.0, 0.0, 0.0, 1.0, 0.0, 0.0, 1.0, 0.0, 0.0, 1.0, 0.0, 1.0, 0.0, 0.0, 1.0, 0.0, 0.0, 1.0, 0.0, 0.0, 1.0, 0.0, 0.0, 1.0, 0.0, 0.0, 1.0, 0.0, 0.0, 0.0, -1.0, 0.0, 0.0, -1.0, 0.0, 0.0, -1.0, 0.0, 0.0, -1.0, 0.0, 0.0, -1.0, 0.0, 0.0, -1.0, 0.0, 0.0, 0.0, -1.0, 0.0, 0.0, -1.0, 0.0, 0.0, -1.0, 0.0, 0.0, -1.0, 0.0, 0.0, -1.0, 0.0, 0.0, -1.0, 0.0, 0.0, 1.0, 0.0, 0.0, 1.0, 0.0, 0.0, 1.0, 0.0, 0.0, 1.0, 0.0, 0.0, 1.0, 0.0, 0.0, 1.0])] * 3)])
me_cube_016 = bpy.data.meshes.new('Cube.016')
me_cube_016.from_pydata([(-0.1597, -0.02613, -0.8067), (-0.1597, -0.02613, -0.8067), (-0.1597, -0.02613, -0.8067), (-0.1597, -0.02613, 0.8067), (-0.1597, -0.02613, 0.8067), (-0.1597, -0.02613, 0.8067), (-0.1597, 0.02613, -0.8067), (-0.1597, 0.02613, -0.8067), (-0.1597, 0.02613, -0.8067), (-0.1597, 0.02613, 0.8067), (-0.1597, 0.02613, 0.8067), (-0.1597, 0.02613, 0.8067), (0.1597, -0.02613, -0.8067), (0.1597, -0.02613, -0.8067), (0.1597, -0.02613, -0.8067), (0.1597, -0.02613, 0.8067), (0.1597, -0.02613, 0.8067), (0.1597, -0.02613, 0.8067), (0.1597, 0.02613, -0.8067), (0.1597, 0.02613, -0.8067), (0.1597, 0.02613, -0.8067), (0.1597, 0.02613, 0.8067), (0.1597, 0.02613, 0.8067), (0.1597, 0.02613, 0.8067)], [], [(2, 5, 11), (2, 11, 8), (6, 9, 21), (6, 21, 18), (20, 23, 17), (20, 17, 14), (12, 15, 3), (12, 3, 0), (7, 19, 13), (7, 13, 1), (22, 10, 4), (22, 4, 16)])
_uv = me_cube_016.uv_layers.new(name='UVMap')
_uv.uv.foreach_set('vector', [0.4607, 0.0, 0.4607, 1.0, 0.4283, 1.0, 0.4607, 0.0, 0.4283, 1.0, 0.4283, 0.0, 0.1979, 7.389e-08, 0.1979, 1.0, 0.0, 1.0, 0.1979, 7.389e-08, 0.0, 1.0, 4.618e-08, 3.694e-08, 0.4283, 0.0, 0.4283, 1.0, 0.3959, 1.0, 0.4283, 0.0, 0.3959, 1.0, 0.3959, 0.0, 0.3959, 0.0, 0.3959, 1.0, 0.1979, 1.0, 0.3959, 0.0, 0.1979, 1.0, 0.1979, 0.0, 0.4607, 0.1979, 0.4607, 7.572e-09, 0.4931, 6.156e-09, 0.4607, 0.1979, 0.4931, 6.156e-09, 0.4931, 0.1979, 0.4931, 0.1979, 0.4931, 0.3959, 0.4607, 0.3959, 0.4931, 0.1979, 0.4607, 0.3959, 0.4607, 0.1979])
me_cube_016.materials.append(mat_wood)
me_cube_016.update()
me_cube_016.normals_split_custom_set([tuple(v) for v in zip(*[iter([-1.0, 0.0, 0.0, -1.0, 0.0, 0.0, -1.0, 0.0, 0.0, -1.0, 0.0, 0.0, -1.0, 0.0, 0.0, -1.0, 0.0, 0.0, 0.0, 1.0, 0.0, 0.0, 1.0, 0.0, 0.0, 1.0, 0.0, 0.0, 1.0, 0.0, 0.0, 1.0, 0.0, 0.0, 1.0, 0.0, 1.0, 0.0, 0.0, 1.0, 0.0, 0.0, 1.0, 0.0, 0.0, 1.0, 0.0, 0.0, 1.0, 0.0, 0.0, 1.0, 0.0, 0.0, 0.0, -1.0, 0.0, 0.0, -1.0, 0.0, 0.0, -1.0, 0.0, 0.0, -1.0, 0.0, 0.0, -1.0, 0.0, 0.0, -1.0, 0.0, 0.0, 0.0, -1.0, 0.0, 0.0, -1.0, 0.0, 0.0, -1.0, 0.0, 0.0, -1.0, 0.0, 0.0, -1.0, 0.0, 0.0, -1.0, 0.0, 0.0, 1.0, 0.0, 0.0, 1.0, 0.0, 0.0, 1.0, 0.0, 0.0, 1.0, 0.0, 0.0, 1.0, 0.0, 0.0, 1.0])] * 3)])
me_cube_017 = bpy.data.meshes.new('Cube.017')
me_cube_017.from_pydata([(-0.1597, -0.02613, -0.8067), (-0.1597, -0.02613, -0.8067), (-0.1597, -0.02613, -0.8067), (-0.1597, -0.02613, 0.8067), (-0.1597, -0.02613, 0.8067), (-0.1597, -0.02613, 0.8067), (-0.1597, 0.02613, -0.8067), (-0.1597, 0.02613, -0.8067), (-0.1597, 0.02613, -0.8067), (-0.1597, 0.02613, 0.8067), (-0.1597, 0.02613, 0.8067), (-0.1597, 0.02613, 0.8067), (0.1597, -0.02613, -0.8067), (0.1597, -0.02613, -0.8067), (0.1597, -0.02613, -0.8067), (0.1597, -0.02613, 0.8067), (0.1597, -0.02613, 0.8067), (0.1597, -0.02613, 0.8067), (0.1597, 0.02613, -0.8067), (0.1597, 0.02613, -0.8067), (0.1597, 0.02613, -0.8067), (0.1597, 0.02613, 0.8067), (0.1597, 0.02613, 0.8067), (0.1597, 0.02613, 0.8067)], [], [(2, 5, 11), (2, 11, 8), (6, 9, 21), (6, 21, 18), (20, 23, 17), (20, 17, 14), (12, 15, 3), (12, 3, 0), (7, 19, 13), (7, 13, 1), (22, 10, 4), (22, 4, 16)])
_uv = me_cube_017.uv_layers.new(name='UVMap')
_uv.uv.foreach_set('vector', [0.4607, 0.0, 0.4607, 1.0, 0.4283, 1.0, 0.4607, 0.0, 0.4283, 1.0, 0.4283, 0.0, 0.1979, 7.389e-08, 0.1979, 1.0, 0.0, 1.0, 0.1979, 7.389e-08, 0.0, 1.0, 4.618e-08, 3.694e-08, 0.4283, 0.0, 0.4283, 1.0, 0.3959, 1.0, 0.4283, 0.0, 0.3959, 1.0, 0.3959, 0.0, 0.3959, 0.0, 0.3959, 1.0, 0.1979, 1.0, 0.3959, 0.0, 0.1979, 1.0, 0.1979, 0.0, 0.4607, 0.1979, 0.4607, 7.572e-09, 0.4931, 6.156e-09, 0.4607, 0.1979, 0.4931, 6.156e-09, 0.4931, 0.1979, 0.4931, 0.1979, 0.4931, 0.3959, 0.4607, 0.3959, 0.4931, 0.1979, 0.4607, 0.3959, 0.4607, 0.1979])
me_cube_017.materials.append(mat_wood)
me_cube_017.update()
me_cube_017.normals_split_custom_set([tuple(v) for v in zip(*[iter([-1.0, 0.0, 0.0, -1.0, 0.0, 0.0, -1.0, 0.0, 0.0, -1.0, 0.0, 0.0, -1.0, 0.0, 0.0, -1.0, 0.0, 0.0, 0.0, 1.0, 0.0, 0.0, 1.0, 0.0, 0.0, 1.0, 0.0, 0.0, 1.0, 0.0, 0.0, 1.0, 0.0, 0.0, 1.0, 0.0, 1.0, 0.0, 0.0, 1.0, 0.0, 0.0, 1.0, 0.0, 0.0, 1.0, 0.0, 0.0, 1.0, 0.0, 0.0, 1.0, 0.0, 0.0, 0.0, -1.0, 0.0, 0.0, -1.0, 0.0, 0.0, -1.0, 0.0, 0.0, -1.0, 0.0, 0.0, -1.0, 0.0, 0.0, -1.0, 0.0, 0.0, 0.0, -1.0, 0.0, 0.0, -1.0, 0.0, 0.0, -1.0, 0.0, 0.0, -1.0, 0.0, 0.0, -1.0, 0.0, 0.0, -1.0, 0.0, 0.0, 1.0, 0.0, 0.0, 1.0, 0.0, 0.0, 1.0, 0.0, 0.0, 1.0, 0.0, 0.0, 1.0, 0.0, 0.0, 1.0])] * 3)])
me_cube_018 = bpy.data.meshes.new('Cube.018')
me_cube_018.from_pydata([(-0.1597, -0.02613, -0.8067), (-0.1597, -0.02613, -0.8067), (-0.1597, -0.02613, -0.8067), (-0.1597, -0.02613, 0.8067), (-0.1597, -0.02613, 0.8067), (-0.1597, -0.02613, 0.8067), (-0.1597, 0.02613, -0.8067), (-0.1597, 0.02613, -0.8067), (-0.1597, 0.02613, -0.8067), (-0.1597, 0.02613, 0.8067), (-0.1597, 0.02613, 0.8067), (-0.1597, 0.02613, 0.8067), (0.1597, -0.02613, -0.8067), (0.1597, -0.02613, -0.8067), (0.1597, -0.02613, -0.8067), (0.1597, -0.02613, 0.8067), (0.1597, -0.02613, 0.8067), (0.1597, -0.02613, 0.8067), (0.1597, 0.02613, -0.8067), (0.1597, 0.02613, -0.8067), (0.1597, 0.02613, -0.8067), (0.1597, 0.02613, 0.8067), (0.1597, 0.02613, 0.8067), (0.1597, 0.02613, 0.8067)], [], [(2, 5, 11), (2, 11, 8), (6, 9, 21), (6, 21, 18), (20, 23, 17), (20, 17, 14), (12, 15, 3), (12, 3, 0), (7, 19, 13), (7, 13, 1), (22, 10, 4), (22, 4, 16)])
_uv = me_cube_018.uv_layers.new(name='UVMap')
_uv.uv.foreach_set('vector', [0.4607, 0.0, 0.4607, 1.0, 0.4283, 1.0, 0.4607, 0.0, 0.4283, 1.0, 0.4283, 0.0, 0.1979, 7.389e-08, 0.1979, 1.0, 0.0, 1.0, 0.1979, 7.389e-08, 0.0, 1.0, 4.618e-08, 3.694e-08, 0.4283, 0.0, 0.4283, 1.0, 0.3959, 1.0, 0.4283, 0.0, 0.3959, 1.0, 0.3959, 0.0, 0.3959, 0.0, 0.3959, 1.0, 0.1979, 1.0, 0.3959, 0.0, 0.1979, 1.0, 0.1979, 0.0, 0.4607, 0.1979, 0.4607, 7.572e-09, 0.4931, 6.156e-09, 0.4607, 0.1979, 0.4931, 6.156e-09, 0.4931, 0.1979, 0.4931, 0.1979, 0.4931, 0.3959, 0.4607, 0.3959, 0.4931, 0.1979, 0.4607, 0.3959, 0.4607, 0.1979])
me_cube_018.materials.append(mat_wood)
me_cube_018.update()
me_cube_018.normals_split_custom_set([tuple(v) for v in zip(*[iter([-1.0, 0.0, 0.0, -1.0, 0.0, 0.0, -1.0, 0.0, 0.0, -1.0, 0.0, 0.0, -1.0, 0.0, 0.0, -1.0, 0.0, 0.0, 0.0, 1.0, 0.0, 0.0, 1.0, 0.0, 0.0, 1.0, 0.0, 0.0, 1.0, 0.0, 0.0, 1.0, 0.0, 0.0, 1.0, 0.0, 1.0, 0.0, 0.0, 1.0, 0.0, 0.0, 1.0, 0.0, 0.0, 1.0, 0.0, 0.0, 1.0, 0.0, 0.0, 1.0, 0.0, 0.0, 0.0, -1.0, 0.0, 0.0, -1.0, 0.0, 0.0, -1.0, 0.0, 0.0, -1.0, 0.0, 0.0, -1.0, 0.0, 0.0, -1.0, 0.0, 0.0, 0.0, -1.0, 0.0, 0.0, -1.0, 0.0, 0.0, -1.0, 0.0, 0.0, -1.0, 0.0, 0.0, -1.0, 0.0, 0.0, -1.0, 0.0, 0.0, 1.0, 0.0, 0.0, 1.0, 0.0, 0.0, 1.0, 0.0, 0.0, 1.0, 0.0, 0.0, 1.0, 0.0, 0.0, 1.0])] * 3)])
me_cube_019 = bpy.data.meshes.new('Cube.019')
me_cube_019.from_pydata([(-0.1597, -0.02613, -0.8067), (-0.1597, -0.02613, -0.8067), (-0.1597, -0.02613, -0.8067), (-0.1597, -0.02613, 0.8067), (-0.1597, -0.02613, 0.8067), (-0.1597, -0.02613, 0.8067), (-0.1597, 0.02613, -0.8067), (-0.1597, 0.02613, -0.8067), (-0.1597, 0.02613, -0.8067), (-0.1597, 0.02613, 0.8067), (-0.1597, 0.02613, 0.8067), (-0.1597, 0.02613, 0.8067), (0.1597, -0.02613, -0.8067), (0.1597, -0.02613, -0.8067), (0.1597, -0.02613, -0.8067), (0.1597, -0.02613, 0.8067), (0.1597, -0.02613, 0.8067), (0.1597, -0.02613, 0.8067), (0.1597, 0.02613, -0.8067), (0.1597, 0.02613, -0.8067), (0.1597, 0.02613, -0.8067), (0.1597, 0.02613, 0.8067), (0.1597, 0.02613, 0.8067), (0.1597, 0.02613, 0.8067)], [], [(2, 5, 11), (2, 11, 8), (6, 9, 21), (6, 21, 18), (20, 23, 17), (20, 17, 14), (12, 15, 3), (12, 3, 0), (7, 19, 13), (7, 13, 1), (22, 10, 4), (22, 4, 16)])
_uv = me_cube_019.uv_layers.new(name='UVMap')
_uv.uv.foreach_set('vector', [0.4607, 0.0, 0.4607, 1.0, 0.4283, 1.0, 0.4607, 0.0, 0.4283, 1.0, 0.4283, 0.0, 0.1979, 7.389e-08, 0.1979, 1.0, 0.0, 1.0, 0.1979, 7.389e-08, 0.0, 1.0, 4.618e-08, 3.694e-08, 0.4283, 0.0, 0.4283, 1.0, 0.3959, 1.0, 0.4283, 0.0, 0.3959, 1.0, 0.3959, 0.0, 0.3959, 0.0, 0.3959, 1.0, 0.1979, 1.0, 0.3959, 0.0, 0.1979, 1.0, 0.1979, 0.0, 0.4607, 0.1979, 0.4607, 7.572e-09, 0.4931, 6.156e-09, 0.4607, 0.1979, 0.4931, 6.156e-09, 0.4931, 0.1979, 0.4931, 0.1979, 0.4931, 0.3959, 0.4607, 0.3959, 0.4931, 0.1979, 0.4607, 0.3959, 0.4607, 0.1979])
me_cube_019.materials.append(mat_wood)
me_cube_019.update()
me_cube_019.normals_split_custom_set([tuple(v) for v in zip(*[iter([-1.0, 0.0, 0.0, -1.0, 0.0, 0.0, -1.0, 0.0, 0.0, -1.0, 0.0, 0.0, -1.0, 0.0, 0.0, -1.0, 0.0, 0.0, 0.0, 1.0, 0.0, 0.0, 1.0, 0.0, 0.0, 1.0, 0.0, 0.0, 1.0, 0.0, 0.0, 1.0, 0.0, 0.0, 1.0, 0.0, 1.0, 0.0, 0.0, 1.0, 0.0, 0.0, 1.0, 0.0, 0.0, 1.0, 0.0, 0.0, 1.0, 0.0, 0.0, 1.0, 0.0, 0.0, 0.0, -1.0, 0.0, 0.0, -1.0, 0.0, 0.0, -1.0, 0.0, 0.0, -1.0, 0.0, 0.0, -1.0, 0.0, 0.0, -1.0, 0.0, 0.0, 0.0, -1.0, 0.0, 0.0, -1.0, 0.0, 0.0, -1.0, 0.0, 0.0, -1.0, 0.0, 0.0, -1.0, 0.0, 0.0, -1.0, 0.0, 0.0, 1.0, 0.0, 0.0, 1.0, 0.0, 0.0, 1.0, 0.0, 0.0, 1.0, 0.0, 0.0, 1.0, 0.0, 0.0, 1.0])] * 3)])
me_cube_020 = bpy.data.meshes.new('Cube.020')
me_cube_020.from_pydata([(-0.1597, -0.02613, -0.8067), (-0.1597, -0.02613, -0.8067), (-0.1597, -0.02613, -0.8067), (-0.1597, -0.02613, 0.8067), (-0.1597, -0.02613, 0.8067), (-0.1597, -0.02613, 0.8067), (-0.1597, 0.02613, -0.8067), (-0.1597, 0.02613, -0.8067), (-0.1597, 0.02613, -0.8067), (-0.1597, 0.02613, 0.8067), (-0.1597, 0.02613, 0.8067), (-0.1597, 0.02613, 0.8067), (0.1597, -0.02613, -0.8067), (0.1597, -0.02613, -0.8067), (0.1597, -0.02613, -0.8067), (0.1597, -0.02613, 0.8067), (0.1597, -0.02613, 0.8067), (0.1597, -0.02613, 0.8067), (0.1597, 0.02613, -0.8067), (0.1597, 0.02613, -0.8067), (0.1597, 0.02613, -0.8067), (0.1597, 0.02613, 0.8067), (0.1597, 0.02613, 0.8067), (0.1597, 0.02613, 0.8067)], [], [(2, 5, 11), (2, 11, 8), (6, 9, 21), (6, 21, 18), (20, 23, 17), (20, 17, 14), (12, 15, 3), (12, 3, 0), (7, 19, 13), (7, 13, 1), (22, 10, 4), (22, 4, 16)])
_uv = me_cube_020.uv_layers.new(name='UVMap')
_uv.uv.foreach_set('vector', [0.4607, 0.0, 0.4607, 1.0, 0.4283, 1.0, 0.4607, 0.0, 0.4283, 1.0, 0.4283, 0.0, 0.1979, 7.389e-08, 0.1979, 1.0, 0.0, 1.0, 0.1979, 7.389e-08, 0.0, 1.0, 4.618e-08, 3.694e-08, 0.4283, 0.0, 0.4283, 1.0, 0.3959, 1.0, 0.4283, 0.0, 0.3959, 1.0, 0.3959, 0.0, 0.3959, 0.0, 0.3959, 1.0, 0.1979, 1.0, 0.3959, 0.0, 0.1979, 1.0, 0.1979, 0.0, 0.4607, 0.1979, 0.4607, 7.572e-09, 0.4931, 6.156e-09, 0.4607, 0.1979, 0.4931, 6.156e-09, 0.4931, 0.1979, 0.4931, 0.1979, 0.4931, 0.3959, 0.4607, 0.3959, 0.4931, 0.1979, 0.4607, 0.3959, 0.4607, 0.1979])
me_cube_020.materials.append(mat_wood)
me_cube_020.update()
me_cube_020.normals_split_custom_set([tuple(v) for v in zip(*[iter([-1.0, 0.0, 0.0, -1.0, 0.0, 0.0, -1.0, 0.0, 0.0, -1.0, 0.0, 0.0, -1.0, 0.0, 0.0, -1.0, 0.0, 0.0, 0.0, 1.0, 0.0, 0.0, 1.0, 0.0, 0.0, 1.0, 0.0, 0.0, 1.0, 0.0, 0.0, 1.0, 0.0, 0.0, 1.0, 0.0, 1.0, 0.0, 0.0, 1.0, 0.0, 0.0, 1.0, 0.0, 0.0, 1.0, 0.0, 0.0, 1.0, 0.0, 0.0, 1.0, 0.0, 0.0, 0.0, -1.0, 0.0, 0.0, -1.0, 0.0, 0.0, -1.0, 0.0, 0.0, -1.0, 0.0, 0.0, -1.0, 0.0, 0.0, -1.0, 0.0, 0.0, 0.0, -1.0, 0.0, 0.0, -1.0, 0.0, 0.0, -1.0, 0.0, 0.0, -1.0, 0.0, 0.0, -1.0, 0.0, 0.0, -1.0, 0.0, 0.0, 1.0, 0.0, 0.0, 1.0, 0.0, 0.0, 1.0, 0.0, 0.0, 1.0, 0.0, 0.0, 1.0, 0.0, 0.0, 1.0])] * 3)])
me_sphere = bpy.data.meshes.new('Sphere')
me_sphere.from_pydata([(0.04361, 0.05197, -0.4885), (0.06167, 0.0735, -0.6102), (0.0487, 0.05804, -0.7315), (0.06681, 0.01178, -0.4885), (0.09449, 0.01666, -0.6102), (0.07462, 0.01316, -0.7315), (0.05875, -0.03392, -0.4885), (0.08309, -0.04797, -0.6102), (0.06562, -0.03788, -0.7315), (0.0232, -0.06375, -0.4885), (0.03281, -0.09016, -0.6102), (0.02591, -0.0712, -0.7315), (-0.0232, -0.06375, -0.4885), (-0.03281, -0.09016, -0.6102), (-0.02591, -0.0712, -0.7315), (-0.05875, -0.03392, -0.4885), (-0.08309, -0.04797, -0.6102), (-0.06562, -0.03788, -0.7315), (8.7e-09, -1.279e-08, -0.7629), (8.768e-09, -1.336e-08, -0.4604), (-0.06681, 0.01178, -0.4885), (-0.09449, 0.01666, -0.6102), (-0.07462, 0.01316, -0.7315), (-0.04361, 0.05197, -0.4885), (-0.06167, 0.0735, -0.6102), (-0.0487, 0.05804, -0.7315), (1.9e-10, 0.06784, -0.4885), (1.9e-10, 0.09594, -0.6102), (-8.803e-10, 0.07577, -0.7315), (0.03871, 0.04613, -0.3248), (0.05474, 0.06523, -0.3949), (0.04323, 0.05152, -0.4647), (0.0593, 0.01046, -0.3248), (0.08386, 0.01479, -0.3949), (0.06623, 0.01168, -0.4647), (0.05215, -0.03011, -0.3248), (0.07375, -0.04258, -0.3949), (0.05824, -0.03363, -0.4647), (0.0206, -0.05658, -0.3248), (0.02913, -0.08002, -0.3949), (0.023, -0.0632, -0.4647), (-0.0206, -0.05658, -0.3248), (-0.02913, -0.08002, -0.3949), (-0.023, -0.0632, -0.4647), (-0.05215, -0.03011, -0.3248), (-0.07375, -0.04258, -0.3949), (-0.05824, -0.03363, -0.4647), (9.088e-09, -1.335e-08, -0.4828), (9.148e-09, -1.385e-08, -0.3086), (-0.0593, 0.01046, -0.3248), (-0.08386, 0.01479, -0.3949), (-0.06623, 0.01168, -0.4647), (-0.03871, 0.04613, -0.3248), (-0.05474, 0.06523, -0.3949), (-0.04323, 0.05152, -0.4647), (1.535e-09, 0.06022, -0.3248), (1.535e-09, 0.08516, -0.3949), (5.846e-10, 0.06725, -0.4647), (1.616e-08, 0.01467, -1.005), (1.616e-08, 0.01467, -0.7535), (0.002862, 0.01439, -1.005), (0.002862, 0.01439, -0.7535), (0.005615, 0.01355, -1.005), (0.005615, 0.01355, -0.7535), (0.008151, 0.0122, -1.005), (0.008151, 0.0122, -0.7535), (0.01037, 0.01037, -1.005), (0.01037, 0.01037, -0.7535), (0.0122, 0.008151, -1.005), (0.0122, 0.008151, -0.7535), (0.01355, 0.005615, -1.005), (0.01355, 0.005615, -0.7535), (0.01439, 0.002862, -1.005), (0.01439, 0.002862, -0.7535), (0.01467, -9.471e-09, -1.005), (0.01467, -9.471e-09, -0.7535), (0.01439, -0.002862, -1.005), (0.01439, -0.002862, -0.7535), (0.01355, -0.005615, -1.005), (0.01355, -0.005615, -0.7535), (0.0122, -0.008151, -1.005), (0.0122, -0.008151, -0.7535), (0.01037, -0.01037, -1.005), (0.01037, -0.01037, -0.7535), (0.008151, -0.0122, -1.005), (0.008151, -0.0122, -0.7535), (0.005615, -0.01355, -1.005), (0.005615, -0.01355, -0.7535), (0.002862, -0.01439, -1.005), (0.002862, -0.01439, -0.7535), (1.616e-08, -0.01467, -1.005), (1.616e-08, -0.01467, -0.7535), (-0.002862, -0.01439, -1.005), (-0.002862, -0.01439, -0.7535), (-0.005615, -0.01355, -1.005), (-0.005615, -0.01355, -0.7535), (-0.008151, -0.0122, -1.005), (-0.008151, -0.0122, -0.7535), (-0.01037, -0.01037, -1.005), (-0.01037, -0.01037, -0.7535), (-0.0122, -0.008151, -1.005), (-0.0122, -0.008151, -0.7535), (-0.01355, -0.005615, -1.005), (-0.01355, -0.005615, -0.7535), (-0.01439, -0.002862, -1.005), (-0.01439, -0.002862, -0.7535), (-0.01467, -9.471e-09, -1.005), (-0.01467, -9.471e-09, -0.7535), (-0.01439, 0.002862, -1.005), (-0.01439, 0.002862, -0.7535), (-0.01355, 0.005615, -1.005), (-0.01355, 0.005615, -0.7535), (-0.0122, 0.008151, -1.005), (-0.0122, 0.008151, -0.7535), (-0.01037, 0.01037, -1.005), (-0.01037, 0.01037, -0.7535), (-0.008151, 0.0122, -1.005), (-0.008151, 0.0122, -0.7535), (-0.005615, 0.01355, -1.005), (-0.005615, 0.01355, -0.7535), (-0.002862, 0.01439, -1.005), (-0.002862, 0.01439, -0.7535)], [], [(28, 27, 1, 2), (26, 19, 0), (18, 28, 2), (27, 26, 0, 1), (0, 19, 3), (18, 2, 5), (1, 0, 3, 4), (2, 1, 4, 5), (5, 4, 7, 8), (3, 19, 6), (18, 5, 8), (4, 3, 6, 7), (8, 7, 10, 11), (6, 19, 9), (18, 8, 11), (7, 6, 9, 10), (11, 10, 13, 14), (9, 19, 12), (18, 11, 14), (10, 9, 12, 13), (14, 13, 16, 17), (12, 19, 15), (18, 14, 17), (13, 12, 15, 16), (17, 16, 21, 22), (15, 19, 20), (18, 17, 22), (16, 15, 20, 21), (21, 20, 23, 24), (22, 21, 24, 25), (20, 19, 23), (18, 22, 25), (18, 25, 28), (24, 23, 26, 27), (25, 24, 27, 28), (23, 19, 26), (57, 56, 30, 31), (55, 48, 29), (47, 57, 31), (56, 55, 29, 30), (29, 48, 32), (47, 31, 34), (30, 29, 32, 33), (31, 30, 33, 34), (34, 33, 36, 37), (32, 48, 35), (47, 34, 37), (33, 32, 35, 36), (37, 36, 39, 40), (35, 48, 38), (47, 37, 40), (36, 35, 38, 39), (40, 39, 42, 43), (38, 48, 41), (47, 40, 43), (39, 38, 41, 42), (43, 42, 45, 46), (41, 48, 44), (47, 43, 46), (42, 41, 44, 45), (46, 45, 50, 51), (44, 48, 49), (47, 46, 51), (45, 44, 49, 50), (50, 49, 52, 53), (51, 50, 53, 54), (49, 48, 52), (47, 51, 54), (47, 54, 57), (53, 52, 55, 56), (54, 53, 56, 57), (52, 48, 55), (58, 59, 61, 60), (60, 61, 63, 62), (62, 63, 65, 64), (64, 65, 67, 66), (66, 67, 69, 68), (68, 69, 71, 70), (70, 71, 73, 72), (72, 73, 75, 74), (74, 75, 77, 76), (76, 77, 79, 78), (78, 79, 81, 80), (80, 81, 83, 82), (82, 83, 85, 84), (84, 85, 87, 86), (86, 87, 89, 88), (88, 89, 91, 90), (90, 91, 93, 92), (92, 93, 95, 94), (94, 95, 97, 96), (96, 97, 99, 98), (98, 99, 101, 100), (100, 101, 103, 102), (102, 103, 105, 104), (104, 105, 107, 106), (106, 107, 109, 108), (108, 109, 111, 110), (110, 111, 113, 112), (112, 113, 115, 114), (114, 115, 117, 116), (116, 117, 119, 118), (61, 59, 121, 119, 117, 115, 113, 111, 109, 107, 105, 103, 101, 99, 97, 95, 93, 91, 89, 87, 85, 83, 81, 79, 77, 75, 73, 71, 69, 67, 65, 63), (118, 119, 121, 120), (120, 121, 59, 58), (58, 60, 62, 64, 66, 68, 70, 72, 74, 76, 78, 80, 82, 84, 86, 88, 90, 92, 94, 96, 98, 100, 102, 104, 106, 108, 110, 112, 114, 116, 118, 120)])
me_sphere.polygons.foreach_set('use_smooth', [True] * 106)
me_sphere.polygons.foreach_set('material_index', [0, 0, 0, 0, 0, 0, 0, 0, 0, 0, 0, 0, 0, 0, 0, 0, 0, 0, 0, 0, 0, 0, 0, 0, 0, 0, 0, 0, 0, 0, 0, 0, 0, 0, 0, 0, 0, 0, 0, 0, 0, 0, 0, 0, 0, 0, 0, 0, 0, 0, 0, 0, 0, 0, 0, 0, 0, 0, 0, 0, 0, 0, 0, 0, 0, 0, 0, 0, 0, 0, 0, 0, 1, 1, 1, 1, 1, 1, 1, 1, 1, 1, 1, 1, 1, 1, 1, 1, 1, 1, 1, 1, 1, 1, 1, 1, 1, 1, 1, 1, 1, 1, 1, 1, 1, 1])
_uv = me_sphere.uv_layers.new(name='UVMap')
_uv.uv.foreach_set('vector', [0.6667, 0.25, 0.6667, 0.5, 0.5556, 0.5, 0.5556, 0.25, 0.6667, 0.75, 0.6111, 1.0, 0.5556, 0.75, 0.6111, 0.0, 0.6667, 0.25, 0.5556, 0.25, 0.6667, 0.5, 0.6667, 0.75, 0.5556, 0.75, 0.5556, 0.5, 0.5556, 0.75, 0.5, 1.0, 0.4444, 0.75, 0.5, 0.0, 0.5556, 0.25, 0.4444, 0.25, 0.5556, 0.5, 0.5556, 0.75, 0.4444, 0.75, 0.4444, 0.5, 0.5556, 0.25, 0.5556, 0.5, 0.4444, 0.5, 0.4444, 0.25, 0.4444, 0.25, 0.4444, 0.5, 0.3333, 0.5, 0.3333, 0.25, 0.4444, 0.75, 0.3889, 1.0, 0.3333, 0.75, 0.3889, 0.0, 0.4444, 0.25, 0.3333, 0.25, 0.4444, 0.5, 0.4444, 0.75, 0.3333, 0.75, 0.3333, 0.5, 0.3333, 0.25, 0.3333, 0.5, 0.2222, 0.5, 0.2222, 0.25, 0.3333, 0.75, 0.2778, 1.0, 0.2222, 0.75, 0.2778, 0.0, 0.3333, 0.25, 0.2222, 0.25, 0.3333, 0.5, 0.3333, 0.75, 0.2222, 0.75, 0.2222, 0.5, 0.2222, 0.25, 0.2222, 0.5, 0.1111, 0.5, 0.1111, 0.25, 0.2222, 0.75, 0.1667, 1.0, 0.1111, 0.75, 0.1667, 0.0, 0.2222, 0.25, 0.1111, 0.25, 0.2222, 0.5, 0.2222, 0.75, 0.1111, 0.75, 0.1111, 0.5, 0.1111, 0.25, 0.1111, 0.5, 0.0, 0.5, 0.0, 0.25, 0.1111, 0.75, 0.05556, 1.0, 0.0, 0.75, 0.05556, 0.0, 0.1111, 0.25, 0.0, 0.25, 0.1111, 0.5, 0.1111, 0.75, 0.0, 0.75, 0.0, 0.5, 1.0, 0.25, 1.0, 0.5, 0.8889, 0.5, 0.8889, 0.25, 1.0, 0.75, 0.9444, 1.0, 0.8889, 0.75, 0.9444, 0.0, 1.0, 0.25, 0.8889, 0.25, 1.0, 0.5, 1.0, 0.75, 0.8889, 0.75, 0.8889, 0.5, 0.8889, 0.5, 0.8889, 0.75, 0.7778, 0.75, 0.7778, 0.5, 0.8889, 0.25, 0.8889, 0.5, 0.7778, 0.5, 0.7778, 0.25, 0.8889, 0.75, 0.8333, 1.0, 0.7778, 0.75, 0.8333, 0.0, 0.8889, 0.25, 0.7778, 0.25, 0.7222, 0.0, 0.7778, 0.25, 0.6667, 0.25, 0.7778, 0.5, 0.7778, 0.75, 0.6667, 0.75, 0.6667, 0.5, 0.7778, 0.25, 0.7778, 0.5, 0.6667, 0.5, 0.6667, 0.25, 0.7778, 0.75, 0.7222, 1.0, 0.6667, 0.75, 0.6667, 0.25, 0.6667, 0.5, 0.5556, 0.5, 0.5556, 0.25, 0.6667, 0.75, 0.6111, 1.0, 0.5556, 0.75, 0.6111, 0.0, 0.6667, 0.25, 0.5556, 0.25, 0.6667, 0.5, 0.6667, 0.75, 0.5556, 0.75, 0.5556, 0.5, 0.5556, 0.75, 0.5, 1.0, 0.4444, 0.75, 0.5, 0.0, 0.5556, 0.25, 0.4444, 0.25, 0.5556, 0.5, 0.5556, 0.75, 0.4444, 0.75, 0.4444, 0.5, 0.5556, 0.25, 0.5556, 0.5, 0.4444, 0.5, 0.4444, 0.25, 0.4444, 0.25, 0.4444, 0.5, 0.3333, 0.5, 0.3333, 0.25, 0.4444, 0.75, 0.3889, 1.0, 0.3333, 0.75, 0.3889, 0.0, 0.4444, 0.25, 0.3333, 0.25, 0.4444, 0.5, 0.4444, 0.75, 0.3333, 0.75, 0.3333, 0.5, 0.3333, 0.25, 0.3333, 0.5, 0.2222, 0.5, 0.2222, 0.25, 0.3333, 0.75, 0.2778, 1.0, 0.2222, 0.75, 0.2778, 0.0, 0.3333, 0.25, 0.2222, 0.25, 0.3333, 0.5, 0.3333, 0.75, 0.2222, 0.75, 0.2222, 0.5, 0.2222, 0.25, 0.2222, 0.5, 0.1111, 0.5, 0.1111, 0.25, 0.2222, 0.75, 0.1667, 1.0, 0.1111, 0.75, 0.1667, 0.0, 0.2222, 0.25, 0.1111, 0.25, 0.2222, 0.5, 0.2222, 0.75, 0.1111, 0.75, 0.1111, 0.5, 0.1111, 0.25, 0.1111, 0.5, 0.0, 0.5, 0.0, 0.25, 0.1111, 0.75, 0.05556, 1.0, 0.0, 0.75, 0.05556, 0.0, 0.1111, 0.25, 0.0, 0.25, 0.1111, 0.5, 0.1111, 0.75, 0.0, 0.75, 0.0, 0.5, 1.0, 0.25, 1.0, 0.5, 0.8889, 0.5, 0.8889, 0.25, 1.0, 0.75, 0.9444, 1.0, 0.8889, 0.75, 0.9444, 0.0, 1.0, 0.25, 0.8889, 0.25, 1.0, 0.5, 1.0, 0.75, 0.8889, 0.75, 0.8889, 0.5, 0.8889, 0.5, 0.8889, 0.75, 0.7778, 0.75, 0.7778, 0.5, 0.8889, 0.25, 0.8889, 0.5, 0.7778, 0.5, 0.7778, 0.25, 0.8889, 0.75, 0.8333, 1.0, 0.7778, 0.75, 0.8333, 0.0, 0.8889, 0.25, 0.7778, 0.25, 0.7222, 0.0, 0.7778, 0.25, 0.6667, 0.25, 0.7778, 0.5, 0.7778, 0.75, 0.6667, 0.75, 0.6667, 0.5, 0.7778, 0.25, 0.7778, 0.5, 0.6667, 0.5, 0.6667, 0.25, 0.7778, 0.75, 0.7222, 1.0, 0.6667, 0.75, 1.0, 0.5, 1.0, 1.0, 0.9688, 1.0, 0.9688, 0.5, 0.9688, 0.5, 0.9688, 1.0, 0.9375, 1.0, 0.9375, 0.5, 0.9375, 0.5, 0.9375, 1.0, 0.9062, 1.0, 0.9062, 0.5, 0.9062, 0.5, 0.9062, 1.0, 0.875, 1.0, 0.875, 0.5, 0.875, 0.5, 0.875, 1.0, 0.8438, 1.0, 0.8438, 0.5, 0.8438, 0.5, 0.8438, 1.0, 0.8125, 1.0, 0.8125, 0.5, 0.8125, 0.5, 0.8125, 1.0, 0.7812, 1.0, 0.7812, 0.5, 0.7812, 0.5, 0.7812, 1.0, 0.75, 1.0, 0.75, 0.5, 0.75, 0.5, 0.75, 1.0, 0.7188, 1.0, 0.7188, 0.5, 0.7188, 0.5, 0.7188, 1.0, 0.6875, 1.0, 0.6875, 0.5, 0.6875, 0.5, 0.6875, 1.0, 0.6562, 1.0, 0.6562, 0.5, 0.6562, 0.5, 0.6562, 1.0, 0.625, 1.0, 0.625, 0.5, 0.625, 0.5, 0.625, 1.0, 0.5938, 1.0, 0.5938, 0.5, 0.5938, 0.5, 0.5938, 1.0, 0.5625, 1.0, 0.5625, 0.5, 0.5625, 0.5, 0.5625, 1.0, 0.5312, 1.0, 0.5312, 0.5, 0.5312, 0.5, 0.5312, 1.0, 0.5, 1.0, 0.5, 0.5, 0.5, 0.5, 0.5, 1.0, 0.4688, 1.0, 0.4688, 0.5, 0.4688, 0.5, 0.4688, 1.0, 0.4375, 1.0, 0.4375, 0.5, 0.4375, 0.5, 0.4375, 1.0, 0.4062, 1.0, 0.4062, 0.5, 0.4062, 0.5, 0.4062, 1.0, 0.375, 1.0, 0.375, 0.5, 0.375, 0.5, 0.375, 1.0, 0.3438, 1.0, 0.3438, 0.5, 0.3438, 0.5, 0.3438, 1.0, 0.3125, 1.0, 0.3125, 0.5, 0.3125, 0.5, 0.3125, 1.0, 0.2812, 1.0, 0.2812, 0.5, 0.2812, 0.5, 0.2812, 1.0, 0.25, 1.0, 0.25, 0.5, 0.25, 0.5, 0.25, 1.0, 0.2188, 1.0, 0.2188, 0.5, 0.2188, 0.5, 0.2188, 1.0, 0.1875, 1.0, 0.1875, 0.5, 0.1875, 0.5, 0.1875, 1.0, 0.1562, 1.0, 0.1562, 0.5, 0.1562, 0.5, 0.1562, 1.0, 0.125, 1.0, 0.125, 0.5, 0.125, 0.5, 0.125, 1.0, 0.09375, 1.0, 0.09375, 0.5, 0.09375, 0.5, 0.09375, 1.0, 0.0625, 1.0, 0.0625, 0.5, 0.2968, 0.4854, 0.25, 0.49, 0.2032, 0.4854, 0.1582, 0.4717, 0.1167, 0.4496, 0.08029, 0.4197, 0.05045, 0.3833, 0.02827, 0.3418, 0.01461, 0.2968, 0.01, 0.25, 0.01461, 0.2032, 0.02827, 0.1582, 0.05045, 0.1167, 0.08029, 0.08029, 0.1167, 0.05045, 0.1582, 0.02827, 0.2032, 0.01461, 0.25, 0.01, 0.2968, 0.01461, 0.3418, 0.02827, 0.3833, 0.05045, 0.4197, 0.08029, 0.4496, 0.1167, 0.4717, 0.1582, 0.4854, 0.2032, 0.49, 0.25, 0.4854, 0.2968, 0.4717, 0.3418, 0.4496, 0.3833, 0.4197, 0.4197, 0.3833, 0.4496, 0.3418, 0.4717, 0.0625, 0.5, 0.0625, 1.0, 0.03125, 1.0, 0.03125, 0.5, 0.03125, 0.5, 0.03125, 1.0, 0.0, 1.0, 0.0, 0.5, 0.75, 0.49, 0.7968, 0.4854, 0.8418, 0.4717, 0.8833, 0.4496, 0.9197, 0.4197, 0.9496, 0.3833, 0.9717, 0.3418, 0.9854, 0.2968, 0.99, 0.25, 0.9854, 0.2032, 0.9717, 0.1582, 0.9496, 0.1167, 0.9197, 0.08029, 0.8833, 0.05045, 0.8418, 0.02827, 0.7968, 0.01461, 0.75, 0.01, 0.7032, 0.01461, 0.6582, 0.02827, 0.6167, 0.05045, 0.5803, 0.08029, 0.5504, 0.1167, 0.5283, 0.1582, 0.5146, 0.2032, 0.51, 0.25, 0.5146, 0.2968, 0.5283, 0.3418, 0.5504, 0.3833, 0.5803, 0.4197, 0.6167, 0.4496, 0.6582, 0.4717, 0.7032, 0.4854])
me_sphere.materials.append(mat_linen)
me_sphere.materials.append(mat_wood)
me_sphere.update()
me_sphere_001 = bpy.data.meshes.new('Sphere.001')
me_sphere_001.from_pydata([(0.04361, 0.05197, -0.4885), (0.06167, 0.0735, -0.6102), (0.0487, 0.05804, -0.7315), (0.06681, 0.01178, -0.4885), (0.09449, 0.01666, -0.6102), (0.07462, 0.01316, -0.7315), (0.05875, -0.03392, -0.4885), (0.08309, -0.04797, -0.6102), (0.06562, -0.03788, -0.7315), (0.0232, -0.06375, -0.4885), (0.03281, -0.09016, -0.6102), (0.02591, -0.0712, -0.7315), (-0.0232, -0.06375, -0.4885), (-0.03281, -0.09016, -0.6102), (-0.02591, -0.0712, -0.7315), (-0.05875, -0.03392, -0.4885), (-0.08309, -0.04797, -0.6102), (-0.06562, -0.03788, -0.7315), (8.7e-09, -1.279e-08, -0.7629), (8.768e-09, -1.336e-08, -0.4604), (-0.06681, 0.01178, -0.4885), (-0.09449, 0.01666, -0.6102), (-0.07462, 0.01316, -0.7315), (-0.04361, 0.05197, -0.4885), (-0.06167, 0.0735, -0.6102), (-0.0487, 0.05804, -0.7315), (1.9e-10, 0.06784, -0.4885), (1.9e-10, 0.09594, -0.6102), (-8.803e-10, 0.07577, -0.7315), (0.03871, 0.04613, -0.3248), (0.05474, 0.06523, -0.3949), (0.04323, 0.05152, -0.4647), (0.0593, 0.01046, -0.3248), (0.08386, 0.01479, -0.3949), (0.06623, 0.01168, -0.4647), (0.05215, -0.03011, -0.3248), (0.07375, -0.04258, -0.3949), (0.05824, -0.03363, -0.4647), (0.0206, -0.05658, -0.3248), (0.02913, -0.08002, -0.3949), (0.023, -0.0632, -0.4647), (-0.0206, -0.05658, -0.3248), (-0.02913, -0.08002, -0.3949), (-0.023, -0.0632, -0.4647), (-0.05215, -0.03011, -0.3248), (-0.07375, -0.04258, -0.3949), (-0.05824, -0.03363, -0.4647), (9.088e-09, -1.335e-08, -0.4828), (9.148e-09, -1.385e-08, -0.3086), (-0.0593, 0.01046, -0.3248), (-0.08386, 0.01479, -0.3949), (-0.06623, 0.01168, -0.4647), (-0.03871, 0.04613, -0.3248), (-0.05474, 0.06523, -0.3949), (-0.04323, 0.05152, -0.4647), (1.535e-09, 0.06022, -0.3248), (1.535e-09, 0.08516, -0.3949), (5.846e-10, 0.06725, -0.4647), (1.616e-08, 0.01467, -1.005), (1.616e-08, 0.01467, -0.7535), (0.002862, 0.01439, -1.005), (0.002862, 0.01439, -0.7535), (0.005615, 0.01355, -1.005), (0.005615, 0.01355, -0.7535), (0.008151, 0.0122, -1.005), (0.008151, 0.0122, -0.7535), (0.01037, 0.01037, -1.005), (0.01037, 0.01037, -0.7535), (0.0122, 0.008151, -1.005), (0.0122, 0.008151, -0.7535), (0.01355, 0.005615, -1.005), (0.01355, 0.005615, -0.7535), (0.01439, 0.002862, -1.005), (0.01439, 0.002862, -0.7535), (0.01467, -9.471e-09, -1.005), (0.01467, -9.471e-09, -0.7535), (0.01439, -0.002862, -1.005), (0.01439, -0.002862, -0.7535), (0.01355, -0.005615, -1.005), (0.01355, -0.005615, -0.7535), (0.0122, -0.008151, -1.005), (0.0122, -0.008151, -0.7535), (0.01037, -0.01037, -1.005), (0.01037, -0.01037, -0.7535), (0.008151, -0.0122, -1.005), (0.008151, -0.0122, -0.7535), (0.005615, -0.01355, -1.005), (0.005615, -0.01355, -0.7535), (0.002862, -0.01439, -1.005), (0.002862, -0.01439, -0.7535), (1.616e-08, -0.01467, -1.005), (1.616e-08, -0.01467, -0.7535), (-0.002862, -0.01439, -1.005), (-0.002862, -0.01439, -0.7535), (-0.005615, -0.01355, -1.005), (-0.005615, -0.01355, -0.7535), (-0.008151, -0.0122, -1.005), (-0.008151, -0.0122, -0.7535), (-0.01037, -0.01037, -1.005), (-0.01037, -0.01037, -0.7535), (-0.0122, -0.008151, -1.005), (-0.0122, -0.008151, -0.7535), (-0.01355, -0.005615, -1.005), (-0.01355, -0.005615, -0.7535), (-0.01439, -0.002862, -1.005), (-0.01439, -0.002862, -0.7535), (-0.01467, -9.471e-09, -1.005), (-0.01467, -9.471e-09, -0.7535), (-0.01439, 0.002862, -1.005), (-0.01439, 0.002862, -0.7535), (-0.01355, 0.005615, -1.005), (-0.01355, 0.005615, -0.7535), (-0.0122, 0.008151, -1.005), (-0.0122, 0.008151, -0.7535), (-0.01037, 0.01037, -1.005), (-0.01037, 0.01037, -0.7535), (-0.008151, 0.0122, -1.005), (-0.008151, 0.0122, -0.7535), (-0.005615, 0.01355, -1.005), (-0.005615, 0.01355, -0.7535), (-0.002862, 0.01439, -1.005), (-0.002862, 0.01439, -0.7535)], [], [(28, 27, 1, 2), (26, 19, 0), (18, 28, 2), (27, 26, 0, 1), (0, 19, 3), (18, 2, 5), (1, 0, 3, 4), (2, 1, 4, 5), (5, 4, 7, 8), (3, 19, 6), (18, 5, 8), (4, 3, 6, 7), (8, 7, 10, 11), (6, 19, 9), (18, 8, 11), (7, 6, 9, 10), (11, 10, 13, 14), (9, 19, 12), (18, 11, 14), (10, 9, 12, 13), (14, 13, 16, 17), (12, 19, 15), (18, 14, 17), (13, 12, 15, 16), (17, 16, 21, 22), (15, 19, 20), (18, 17, 22), (16, 15, 20, 21), (21, 20, 23, 24), (22, 21, 24, 25), (20, 19, 23), (18, 22, 25), (18, 25, 28), (24, 23, 26, 27), (25, 24, 27, 28), (23, 19, 26), (57, 56, 30, 31), (55, 48, 29), (47, 57, 31), (56, 55, 29, 30), (29, 48, 32), (47, 31, 34), (30, 29, 32, 33), (31, 30, 33, 34), (34, 33, 36, 37), (32, 48, 35), (47, 34, 37), (33, 32, 35, 36), (37, 36, 39, 40), (35, 48, 38), (47, 37, 40), (36, 35, 38, 39), (40, 39, 42, 43), (38, 48, 41), (47, 40, 43), (39, 38, 41, 42), (43, 42, 45, 46), (41, 48, 44), (47, 43, 46), (42, 41, 44, 45), (46, 45, 50, 51), (44, 48, 49), (47, 46, 51), (45, 44, 49, 50), (50, 49, 52, 53), (51, 50, 53, 54), (49, 48, 52), (47, 51, 54), (47, 54, 57), (53, 52, 55, 56), (54, 53, 56, 57), (52, 48, 55), (58, 59, 61, 60), (60, 61, 63, 62), (62, 63, 65, 64), (64, 65, 67, 66), (66, 67, 69, 68), (68, 69, 71, 70), (70, 71, 73, 72), (72, 73, 75, 74), (74, 75, 77, 76), (76, 77, 79, 78), (78, 79, 81, 80), (80, 81, 83, 82), (82, 83, 85, 84), (84, 85, 87, 86), (86, 87, 89, 88), (88, 89, 91, 90), (90, 91, 93, 92), (92, 93, 95, 94), (94, 95, 97, 96), (96, 97, 99, 98), (98, 99, 101, 100), (100, 101, 103, 102), (102, 103, 105, 104), (104, 105, 107, 106), (106, 107, 109, 108), (108, 109, 111, 110), (110, 111, 113, 112), (112, 113, 115, 114), (114, 115, 117, 116), (116, 117, 119, 118), (61, 59, 121, 119, 117, 115, 113, 111, 109, 107, 105, 103, 101, 99, 97, 95, 93, 91, 89, 87, 85, 83, 81, 79, 77, 75, 73, 71, 69, 67, 65, 63), (118, 119, 121, 120), (120, 121, 59, 58), (58, 60, 62, 64, 66, 68, 70, 72, 74, 76, 78, 80, 82, 84, 86, 88, 90, 92, 94, 96, 98, 100, 102, 104, 106, 108, 110, 112, 114, 116, 118, 120)])
me_sphere_001.polygons.foreach_set('use_smooth', [True] * 106)
me_sphere_001.polygons.foreach_set('material_index', [0, 0, 0, 0, 0, 0, 0, 0, 0, 0, 0, 0, 0, 0, 0, 0, 0, 0, 0, 0, 0, 0, 0, 0, 0, 0, 0, 0, 0, 0, 0, 0, 0, 0, 0, 0, 0, 0, 0, 0, 0, 0, 0, 0, 0, 0, 0, 0, 0, 0, 0, 0, 0, 0, 0, 0, 0, 0, 0, 0, 0, 0, 0, 0, 0, 0, 0, 0, 0, 0, 0, 0, 1, 1, 1, 1, 1, 1, 1, 1, 1, 1, 1, 1, 1, 1, 1, 1, 1, 1, 1, 1, 1, 1, 1, 1, 1, 1, 1, 1, 1, 1, 1, 1, 1, 1])
_uv = me_sphere_001.uv_layers.new(name='UVMap')
_uv.uv.foreach_set('vector', [0.6667, 0.25, 0.6667, 0.5, 0.5556, 0.5, 0.5556, 0.25, 0.6667, 0.75, 0.6111, 1.0, 0.5556, 0.75, 0.6111, 0.0, 0.6667, 0.25, 0.5556, 0.25, 0.6667, 0.5, 0.6667, 0.75, 0.5556, 0.75, 0.5556, 0.5, 0.5556, 0.75, 0.5, 1.0, 0.4444, 0.75, 0.5, 0.0, 0.5556, 0.25, 0.4444, 0.25, 0.5556, 0.5, 0.5556, 0.75, 0.4444, 0.75, 0.4444, 0.5, 0.5556, 0.25, 0.5556, 0.5, 0.4444, 0.5, 0.4444, 0.25, 0.4444, 0.25, 0.4444, 0.5, 0.3333, 0.5, 0.3333, 0.25, 0.4444, 0.75, 0.3889, 1.0, 0.3333, 0.75, 0.3889, 0.0, 0.4444, 0.25, 0.3333, 0.25, 0.4444, 0.5, 0.4444, 0.75, 0.3333, 0.75, 0.3333, 0.5, 0.3333, 0.25, 0.3333, 0.5, 0.2222, 0.5, 0.2222, 0.25, 0.3333, 0.75, 0.2778, 1.0, 0.2222, 0.75, 0.2778, 0.0, 0.3333, 0.25, 0.2222, 0.25, 0.3333, 0.5, 0.3333, 0.75, 0.2222, 0.75, 0.2222, 0.5, 0.2222, 0.25, 0.2222, 0.5, 0.1111, 0.5, 0.1111, 0.25, 0.2222, 0.75, 0.1667, 1.0, 0.1111, 0.75, 0.1667, 0.0, 0.2222, 0.25, 0.1111, 0.25, 0.2222, 0.5, 0.2222, 0.75, 0.1111, 0.75, 0.1111, 0.5, 0.1111, 0.25, 0.1111, 0.5, 0.0, 0.5, 0.0, 0.25, 0.1111, 0.75, 0.05556, 1.0, 0.0, 0.75, 0.05556, 0.0, 0.1111, 0.25, 0.0, 0.25, 0.1111, 0.5, 0.1111, 0.75, 0.0, 0.75, 0.0, 0.5, 1.0, 0.25, 1.0, 0.5, 0.8889, 0.5, 0.8889, 0.25, 1.0, 0.75, 0.9444, 1.0, 0.8889, 0.75, 0.9444, 0.0, 1.0, 0.25, 0.8889, 0.25, 1.0, 0.5, 1.0, 0.75, 0.8889, 0.75, 0.8889, 0.5, 0.8889, 0.5, 0.8889, 0.75, 0.7778, 0.75, 0.7778, 0.5, 0.8889, 0.25, 0.8889, 0.5, 0.7778, 0.5, 0.7778, 0.25, 0.8889, 0.75, 0.8333, 1.0, 0.7778, 0.75, 0.8333, 0.0, 0.8889, 0.25, 0.7778, 0.25, 0.7222, 0.0, 0.7778, 0.25, 0.6667, 0.25, 0.7778, 0.5, 0.7778, 0.75, 0.6667, 0.75, 0.6667, 0.5, 0.7778, 0.25, 0.7778, 0.5, 0.6667, 0.5, 0.6667, 0.25, 0.7778, 0.75, 0.7222, 1.0, 0.6667, 0.75, 0.6667, 0.25, 0.6667, 0.5, 0.5556, 0.5, 0.5556, 0.25, 0.6667, 0.75, 0.6111, 1.0, 0.5556, 0.75, 0.6111, 0.0, 0.6667, 0.25, 0.5556, 0.25, 0.6667, 0.5, 0.6667, 0.75, 0.5556, 0.75, 0.5556, 0.5, 0.5556, 0.75, 0.5, 1.0, 0.4444, 0.75, 0.5, 0.0, 0.5556, 0.25, 0.4444, 0.25, 0.5556, 0.5, 0.5556, 0.75, 0.4444, 0.75, 0.4444, 0.5, 0.5556, 0.25, 0.5556, 0.5, 0.4444, 0.5, 0.4444, 0.25, 0.4444, 0.25, 0.4444, 0.5, 0.3333, 0.5, 0.3333, 0.25, 0.4444, 0.75, 0.3889, 1.0, 0.3333, 0.75, 0.3889, 0.0, 0.4444, 0.25, 0.3333, 0.25, 0.4444, 0.5, 0.4444, 0.75, 0.3333, 0.75, 0.3333, 0.5, 0.3333, 0.25, 0.3333, 0.5, 0.2222, 0.5, 0.2222, 0.25, 0.3333, 0.75, 0.2778, 1.0, 0.2222, 0.75, 0.2778, 0.0, 0.3333, 0.25, 0.2222, 0.25, 0.3333, 0.5, 0.3333, 0.75, 0.2222, 0.75, 0.2222, 0.5, 0.2222, 0.25, 0.2222, 0.5, 0.1111, 0.5, 0.1111, 0.25, 0.2222, 0.75, 0.1667, 1.0, 0.1111, 0.75, 0.1667, 0.0, 0.2222, 0.25, 0.1111, 0.25, 0.2222, 0.5, 0.2222, 0.75, 0.1111, 0.75, 0.1111, 0.5, 0.1111, 0.25, 0.1111, 0.5, 0.0, 0.5, 0.0, 0.25, 0.1111, 0.75, 0.05556, 1.0, 0.0, 0.75, 0.05556, 0.0, 0.1111, 0.25, 0.0, 0.25, 0.1111, 0.5, 0.1111, 0.75, 0.0, 0.75, 0.0, 0.5, 1.0, 0.25, 1.0, 0.5, 0.8889, 0.5, 0.8889, 0.25, 1.0, 0.75, 0.9444, 1.0, 0.8889, 0.75, 0.9444, 0.0, 1.0, 0.25, 0.8889, 0.25, 1.0, 0.5, 1.0, 0.75, 0.8889, 0.75, 0.8889, 0.5, 0.8889, 0.5, 0.8889, 0.75, 0.7778, 0.75, 0.7778, 0.5, 0.8889, 0.25, 0.8889, 0.5, 0.7778, 0.5, 0.7778, 0.25, 0.8889, 0.75, 0.8333, 1.0, 0.7778, 0.75, 0.8333, 0.0, 0.8889, 0.25, 0.7778, 0.25, 0.7222, 0.0, 0.7778, 0.25, 0.6667, 0.25, 0.7778, 0.5, 0.7778, 0.75, 0.6667, 0.75, 0.6667, 0.5, 0.7778, 0.25, 0.7778, 0.5, 0.6667, 0.5, 0.6667, 0.25, 0.7778, 0.75, 0.7222, 1.0, 0.6667, 0.75, 1.0, 0.5, 1.0, 1.0, 0.9688, 1.0, 0.9688, 0.5, 0.9688, 0.5, 0.9688, 1.0, 0.9375, 1.0, 0.9375, 0.5, 0.9375, 0.5, 0.9375, 1.0, 0.9062, 1.0, 0.9062, 0.5, 0.9062, 0.5, 0.9062, 1.0, 0.875, 1.0, 0.875, 0.5, 0.875, 0.5, 0.875, 1.0, 0.8438, 1.0, 0.8438, 0.5, 0.8438, 0.5, 0.8438, 1.0, 0.8125, 1.0, 0.8125, 0.5, 0.8125, 0.5, 0.8125, 1.0, 0.7812, 1.0, 0.7812, 0.5, 0.7812, 0.5, 0.7812, 1.0, 0.75, 1.0, 0.75, 0.5, 0.75, 0.5, 0.75, 1.0, 0.7188, 1.0, 0.7188, 0.5, 0.7188, 0.5, 0.7188, 1.0, 0.6875, 1.0, 0.6875, 0.5, 0.6875, 0.5, 0.6875, 1.0, 0.6562, 1.0, 0.6562, 0.5, 0.6562, 0.5, 0.6562, 1.0, 0.625, 1.0, 0.625, 0.5, 0.625, 0.5, 0.625, 1.0, 0.5938, 1.0, 0.5938, 0.5, 0.5938, 0.5, 0.5938, 1.0, 0.5625, 1.0, 0.5625, 0.5, 0.5625, 0.5, 0.5625, 1.0, 0.5312, 1.0, 0.5312, 0.5, 0.5312, 0.5, 0.5312, 1.0, 0.5, 1.0, 0.5, 0.5, 0.5, 0.5, 0.5, 1.0, 0.4688, 1.0, 0.4688, 0.5, 0.4688, 0.5, 0.4688, 1.0, 0.4375, 1.0, 0.4375, 0.5, 0.4375, 0.5, 0.4375, 1.0, 0.4062, 1.0, 0.4062, 0.5, 0.4062, 0.5, 0.4062, 1.0, 0.375, 1.0, 0.375, 0.5, 0.375, 0.5, 0.375, 1.0, 0.3438, 1.0, 0.3438, 0.5, 0.3438, 0.5, 0.3438, 1.0, 0.3125, 1.0, 0.3125, 0.5, 0.3125, 0.5, 0.3125, 1.0, 0.2812, 1.0, 0.2812, 0.5, 0.2812, 0.5, 0.2812, 1.0, 0.25, 1.0, 0.25, 0.5, 0.25, 0.5, 0.25, 1.0, 0.2188, 1.0, 0.2188, 0.5, 0.2188, 0.5, 0.2188, 1.0, 0.1875, 1.0, 0.1875, 0.5, 0.1875, 0.5, 0.1875, 1.0, 0.1562, 1.0, 0.1562, 0.5, 0.1562, 0.5, 0.1562, 1.0, 0.125, 1.0, 0.125, 0.5, 0.125, 0.5, 0.125, 1.0, 0.09375, 1.0, 0.09375, 0.5, 0.09375, 0.5, 0.09375, 1.0, 0.0625, 1.0, 0.0625, 0.5, 0.2968, 0.4854, 0.25, 0.49, 0.2032, 0.4854, 0.1582, 0.4717, 0.1167, 0.4496, 0.08029, 0.4197, 0.05045, 0.3833, 0.02827, 0.3418, 0.01461, 0.2968, 0.01, 0.25, 0.01461, 0.2032, 0.02827, 0.1582, 0.05045, 0.1167, 0.08029, 0.08029, 0.1167, 0.05045, 0.1582, 0.02827, 0.2032, 0.01461, 0.25, 0.01, 0.2968, 0.01461, 0.3418, 0.02827, 0.3833, 0.05045, 0.4197, 0.08029, 0.4496, 0.1167, 0.4717, 0.1582, 0.4854, 0.2032, 0.49, 0.25, 0.4854, 0.2968, 0.4717, 0.3418, 0.4496, 0.3833, 0.4197, 0.4197, 0.3833, 0.4496, 0.3418, 0.4717, 0.0625, 0.5, 0.0625, 1.0, 0.03125, 1.0, 0.03125, 0.5, 0.03125, 0.5, 0.03125, 1.0, 0.0, 1.0, 0.0, 0.5, 0.75, 0.49, 0.7968, 0.4854, 0.8418, 0.4717, 0.8833, 0.4496, 0.9197, 0.4197, 0.9496, 0.3833, 0.9717, 0.3418, 0.9854, 0.2968, 0.99, 0.25, 0.9854, 0.2032, 0.9717, 0.1582, 0.9496, 0.1167, 0.9197, 0.08029, 0.8833, 0.05045, 0.8418, 0.02827, 0.7968, 0.01461, 0.75, 0.01, 0.7032, 0.01461, 0.6582, 0.02827, 0.6167, 0.05045, 0.5803, 0.08029, 0.5504, 0.1167, 0.5283, 0.1582, 0.5146, 0.2032, 0.51, 0.25, 0.5146, 0.2968, 0.5283, 0.3418, 0.5504, 0.3833, 0.5803, 0.4197, 0.6167, 0.4496, 0.6582, 0.4717, 0.7032, 0.4854])
me_sphere_001.materials.append(mat_linen)
me_sphere_001.materials.append(mat_wood)
me_sphere_001.update()
me_sphere_002 = bpy.data.meshes.new('Sphere.002')
me_sphere_002.from_pydata([(0.04361, 0.05197, -0.4885), (0.06167, 0.0735, -0.6102), (0.0487, 0.05804, -0.7315), (0.06681, 0.01178, -0.4885), (0.09449, 0.01666, -0.6102), (0.07462, 0.01316, -0.7315), (0.05875, -0.03392, -0.4885), (0.08309, -0.04797, -0.6102), (0.06562, -0.03788, -0.7315), (0.0232, -0.06375, -0.4885), (0.03281, -0.09016, -0.6102), (0.02591, -0.0712, -0.7315), (-0.0232, -0.06375, -0.4885), (-0.03281, -0.09016, -0.6102), (-0.02591, -0.0712, -0.7315), (-0.05875, -0.03392, -0.4885), (-0.08309, -0.04797, -0.6102), (-0.06562, -0.03788, -0.7315), (8.7e-09, -1.279e-08, -0.7629), (8.768e-09, -1.336e-08, -0.4604), (-0.06681, 0.01178, -0.4885), (-0.09449, 0.01666, -0.6102), (-0.07462, 0.01316, -0.7315), (-0.04361, 0.05197, -0.4885), (-0.06167, 0.0735, -0.6102), (-0.0487, 0.05804, -0.7315), (1.9e-10, 0.06784, -0.4885), (1.9e-10, 0.09594, -0.6102), (-8.803e-10, 0.07577, -0.7315), (0.03871, 0.04613, -0.3248), (0.05474, 0.06523, -0.3949), (0.04323, 0.05152, -0.4647), (0.0593, 0.01046, -0.3248), (0.08386, 0.01479, -0.3949), (0.06623, 0.01168, -0.4647), (0.05215, -0.03011, -0.3248), (0.07375, -0.04258, -0.3949), (0.05824, -0.03363, -0.4647), (0.0206, -0.05658, -0.3248), (0.02913, -0.08002, -0.3949), (0.023, -0.0632, -0.4647), (-0.0206, -0.05658, -0.3248), (-0.02913, -0.08002, -0.3949), (-0.023, -0.0632, -0.4647), (-0.05215, -0.03011, -0.3248), (-0.07375, -0.04258, -0.3949), (-0.05824, -0.03363, -0.4647), (9.088e-09, -1.335e-08, -0.4828), (9.148e-09, -1.385e-08, -0.3086), (-0.0593, 0.01046, -0.3248), (-0.08386, 0.01479, -0.3949), (-0.06623, 0.01168, -0.4647), (-0.03871, 0.04613, -0.3248), (-0.05474, 0.06523, -0.3949), (-0.04323, 0.05152, -0.4647), (1.535e-09, 0.06022, -0.3248), (1.535e-09, 0.08516, -0.3949), (5.846e-10, 0.06725, -0.4647), (1.616e-08, 0.01467, -1.005), (1.616e-08, 0.01467, -0.7535), (0.002862, 0.01439, -1.005), (0.002862, 0.01439, -0.7535), (0.005615, 0.01355, -1.005), (0.005615, 0.01355, -0.7535), (0.008151, 0.0122, -1.005), (0.008151, 0.0122, -0.7535), (0.01037, 0.01037, -1.005), (0.01037, 0.01037, -0.7535), (0.0122, 0.008151, -1.005), (0.0122, 0.008151, -0.7535), (0.01355, 0.005615, -1.005), (0.01355, 0.005615, -0.7535), (0.01439, 0.002862, -1.005), (0.01439, 0.002862, -0.7535), (0.01467, -9.471e-09, -1.005), (0.01467, -9.471e-09, -0.7535), (0.01439, -0.002862, -1.005), (0.01439, -0.002862, -0.7535), (0.01355, -0.005615, -1.005), (0.01355, -0.005615, -0.7535), (0.0122, -0.008151, -1.005), (0.0122, -0.008151, -0.7535), (0.01037, -0.01037, -1.005), (0.01037, -0.01037, -0.7535), (0.008151, -0.0122, -1.005), (0.008151, -0.0122, -0.7535), (0.005615, -0.01355, -1.005), (0.005615, -0.01355, -0.7535), (0.002862, -0.01439, -1.005), (0.002862, -0.01439, -0.7535), (1.616e-08, -0.01467, -1.005), (1.616e-08, -0.01467, -0.7535), (-0.002862, -0.01439, -1.005), (-0.002862, -0.01439, -0.7535), (-0.005615, -0.01355, -1.005), (-0.005615, -0.01355, -0.7535), (-0.008151, -0.0122, -1.005), (-0.008151, -0.0122, -0.7535), (-0.01037, -0.01037, -1.005), (-0.01037, -0.01037, -0.7535), (-0.0122, -0.008151, -1.005), (-0.0122, -0.008151, -0.7535), (-0.01355, -0.005615, -1.005), (-0.01355, -0.005615, -0.7535), (-0.01439, -0.002862, -1.005), (-0.01439, -0.002862, -0.7535), (-0.01467, -9.471e-09, -1.005), (-0.01467, -9.471e-09, -0.7535), (-0.01439, 0.002862, -1.005), (-0.01439, 0.002862, -0.7535), (-0.01355, 0.005615, -1.005), (-0.01355, 0.005615, -0.7535), (-0.0122, 0.008151, -1.005), (-0.0122, 0.008151, -0.7535), (-0.01037, 0.01037, -1.005), (-0.01037, 0.01037, -0.7535), (-0.008151, 0.0122, -1.005), (-0.008151, 0.0122, -0.7535), (-0.005615, 0.01355, -1.005), (-0.005615, 0.01355, -0.7535), (-0.002862, 0.01439, -1.005), (-0.002862, 0.01439, -0.7535)], [], [(28, 27, 1, 2), (26, 19, 0), (18, 28, 2), (27, 26, 0, 1), (0, 19, 3), (18, 2, 5), (1, 0, 3, 4), (2, 1, 4, 5), (5, 4, 7, 8), (3, 19, 6), (18, 5, 8), (4, 3, 6, 7), (8, 7, 10, 11), (6, 19, 9), (18, 8, 11), (7, 6, 9, 10), (11, 10, 13, 14), (9, 19, 12), (18, 11, 14), (10, 9, 12, 13), (14, 13, 16, 17), (12, 19, 15), (18, 14, 17), (13, 12, 15, 16), (17, 16, 21, 22), (15, 19, 20), (18, 17, 22), (16, 15, 20, 21), (21, 20, 23, 24), (22, 21, 24, 25), (20, 19, 23), (18, 22, 25), (18, 25, 28), (24, 23, 26, 27), (25, 24, 27, 28), (23, 19, 26), (57, 56, 30, 31), (55, 48, 29), (47, 57, 31), (56, 55, 29, 30), (29, 48, 32), (47, 31, 34), (30, 29, 32, 33), (31, 30, 33, 34), (34, 33, 36, 37), (32, 48, 35), (47, 34, 37), (33, 32, 35, 36), (37, 36, 39, 40), (35, 48, 38), (47, 37, 40), (36, 35, 38, 39), (40, 39, 42, 43), (38, 48, 41), (47, 40, 43), (39, 38, 41, 42), (43, 42, 45, 46), (41, 48, 44), (47, 43, 46), (42, 41, 44, 45), (46, 45, 50, 51), (44, 48, 49), (47, 46, 51), (45, 44, 49, 50), (50, 49, 52, 53), (51, 50, 53, 54), (49, 48, 52), (47, 51, 54), (47, 54, 57), (53, 52, 55, 56), (54, 53, 56, 57), (52, 48, 55), (58, 59, 61, 60), (60, 61, 63, 62), (62, 63, 65, 64), (64, 65, 67, 66), (66, 67, 69, 68), (68, 69, 71, 70), (70, 71, 73, 72), (72, 73, 75, 74), (74, 75, 77, 76), (76, 77, 79, 78), (78, 79, 81, 80), (80, 81, 83, 82), (82, 83, 85, 84), (84, 85, 87, 86), (86, 87, 89, 88), (88, 89, 91, 90), (90, 91, 93, 92), (92, 93, 95, 94), (94, 95, 97, 96), (96, 97, 99, 98), (98, 99, 101, 100), (100, 101, 103, 102), (102, 103, 105, 104), (104, 105, 107, 106), (106, 107, 109, 108), (108, 109, 111, 110), (110, 111, 113, 112), (112, 113, 115, 114), (114, 115, 117, 116), (116, 117, 119, 118), (61, 59, 121, 119, 117, 115, 113, 111, 109, 107, 105, 103, 101, 99, 97, 95, 93, 91, 89, 87, 85, 83, 81, 79, 77, 75, 73, 71, 69, 67, 65, 63), (118, 119, 121, 120), (120, 121, 59, 58), (58, 60, 62, 64, 66, 68, 70, 72, 74, 76, 78, 80, 82, 84, 86, 88, 90, 92, 94, 96, 98, 100, 102, 104, 106, 108, 110, 112, 114, 116, 118, 120)])
me_sphere_002.polygons.foreach_set('use_smooth', [True] * 106)
me_sphere_002.polygons.foreach_set('material_index', [0, 0, 0, 0, 0, 0, 0, 0, 0, 0, 0, 0, 0, 0, 0, 0, 0, 0, 0, 0, 0, 0, 0, 0, 0, 0, 0, 0, 0, 0, 0, 0, 0, 0, 0, 0, 0, 0, 0, 0, 0, 0, 0, 0, 0, 0, 0, 0, 0, 0, 0, 0, 0, 0, 0, 0, 0, 0, 0, 0, 0, 0, 0, 0, 0, 0, 0, 0, 0, 0, 0, 0, 1, 1, 1, 1, 1, 1, 1, 1, 1, 1, 1, 1, 1, 1, 1, 1, 1, 1, 1, 1, 1, 1, 1, 1, 1, 1, 1, 1, 1, 1, 1, 1, 1, 1])
_uv = me_sphere_002.uv_layers.new(name='UVMap')
_uv.uv.foreach_set('vector', [0.6667, 0.25, 0.6667, 0.5, 0.5556, 0.5, 0.5556, 0.25, 0.6667, 0.75, 0.6111, 1.0, 0.5556, 0.75, 0.6111, 0.0, 0.6667, 0.25, 0.5556, 0.25, 0.6667, 0.5, 0.6667, 0.75, 0.5556, 0.75, 0.5556, 0.5, 0.5556, 0.75, 0.5, 1.0, 0.4444, 0.75, 0.5, 0.0, 0.5556, 0.25, 0.4444, 0.25, 0.5556, 0.5, 0.5556, 0.75, 0.4444, 0.75, 0.4444, 0.5, 0.5556, 0.25, 0.5556, 0.5, 0.4444, 0.5, 0.4444, 0.25, 0.4444, 0.25, 0.4444, 0.5, 0.3333, 0.5, 0.3333, 0.25, 0.4444, 0.75, 0.3889, 1.0, 0.3333, 0.75, 0.3889, 0.0, 0.4444, 0.25, 0.3333, 0.25, 0.4444, 0.5, 0.4444, 0.75, 0.3333, 0.75, 0.3333, 0.5, 0.3333, 0.25, 0.3333, 0.5, 0.2222, 0.5, 0.2222, 0.25, 0.3333, 0.75, 0.2778, 1.0, 0.2222, 0.75, 0.2778, 0.0, 0.3333, 0.25, 0.2222, 0.25, 0.3333, 0.5, 0.3333, 0.75, 0.2222, 0.75, 0.2222, 0.5, 0.2222, 0.25, 0.2222, 0.5, 0.1111, 0.5, 0.1111, 0.25, 0.2222, 0.75, 0.1667, 1.0, 0.1111, 0.75, 0.1667, 0.0, 0.2222, 0.25, 0.1111, 0.25, 0.2222, 0.5, 0.2222, 0.75, 0.1111, 0.75, 0.1111, 0.5, 0.1111, 0.25, 0.1111, 0.5, 0.0, 0.5, 0.0, 0.25, 0.1111, 0.75, 0.05556, 1.0, 0.0, 0.75, 0.05556, 0.0, 0.1111, 0.25, 0.0, 0.25, 0.1111, 0.5, 0.1111, 0.75, 0.0, 0.75, 0.0, 0.5, 1.0, 0.25, 1.0, 0.5, 0.8889, 0.5, 0.8889, 0.25, 1.0, 0.75, 0.9444, 1.0, 0.8889, 0.75, 0.9444, 0.0, 1.0, 0.25, 0.8889, 0.25, 1.0, 0.5, 1.0, 0.75, 0.8889, 0.75, 0.8889, 0.5, 0.8889, 0.5, 0.8889, 0.75, 0.7778, 0.75, 0.7778, 0.5, 0.8889, 0.25, 0.8889, 0.5, 0.7778, 0.5, 0.7778, 0.25, 0.8889, 0.75, 0.8333, 1.0, 0.7778, 0.75, 0.8333, 0.0, 0.8889, 0.25, 0.7778, 0.25, 0.7222, 0.0, 0.7778, 0.25, 0.6667, 0.25, 0.7778, 0.5, 0.7778, 0.75, 0.6667, 0.75, 0.6667, 0.5, 0.7778, 0.25, 0.7778, 0.5, 0.6667, 0.5, 0.6667, 0.25, 0.7778, 0.75, 0.7222, 1.0, 0.6667, 0.75, 0.6667, 0.25, 0.6667, 0.5, 0.5556, 0.5, 0.5556, 0.25, 0.6667, 0.75, 0.6111, 1.0, 0.5556, 0.75, 0.6111, 0.0, 0.6667, 0.25, 0.5556, 0.25, 0.6667, 0.5, 0.6667, 0.75, 0.5556, 0.75, 0.5556, 0.5, 0.5556, 0.75, 0.5, 1.0, 0.4444, 0.75, 0.5, 0.0, 0.5556, 0.25, 0.4444, 0.25, 0.5556, 0.5, 0.5556, 0.75, 0.4444, 0.75, 0.4444, 0.5, 0.5556, 0.25, 0.5556, 0.5, 0.4444, 0.5, 0.4444, 0.25, 0.4444, 0.25, 0.4444, 0.5, 0.3333, 0.5, 0.3333, 0.25, 0.4444, 0.75, 0.3889, 1.0, 0.3333, 0.75, 0.3889, 0.0, 0.4444, 0.25, 0.3333, 0.25, 0.4444, 0.5, 0.4444, 0.75, 0.3333, 0.75, 0.3333, 0.5, 0.3333, 0.25, 0.3333, 0.5, 0.2222, 0.5, 0.2222, 0.25, 0.3333, 0.75, 0.2778, 1.0, 0.2222, 0.75, 0.2778, 0.0, 0.3333, 0.25, 0.2222, 0.25, 0.3333, 0.5, 0.3333, 0.75, 0.2222, 0.75, 0.2222, 0.5, 0.2222, 0.25, 0.2222, 0.5, 0.1111, 0.5, 0.1111, 0.25, 0.2222, 0.75, 0.1667, 1.0, 0.1111, 0.75, 0.1667, 0.0, 0.2222, 0.25, 0.1111, 0.25, 0.2222, 0.5, 0.2222, 0.75, 0.1111, 0.75, 0.1111, 0.5, 0.1111, 0.25, 0.1111, 0.5, 0.0, 0.5, 0.0, 0.25, 0.1111, 0.75, 0.05556, 1.0, 0.0, 0.75, 0.05556, 0.0, 0.1111, 0.25, 0.0, 0.25, 0.1111, 0.5, 0.1111, 0.75, 0.0, 0.75, 0.0, 0.5, 1.0, 0.25, 1.0, 0.5, 0.8889, 0.5, 0.8889, 0.25, 1.0, 0.75, 0.9444, 1.0, 0.8889, 0.75, 0.9444, 0.0, 1.0, 0.25, 0.8889, 0.25, 1.0, 0.5, 1.0, 0.75, 0.8889, 0.75, 0.8889, 0.5, 0.8889, 0.5, 0.8889, 0.75, 0.7778, 0.75, 0.7778, 0.5, 0.8889, 0.25, 0.8889, 0.5, 0.7778, 0.5, 0.7778, 0.25, 0.8889, 0.75, 0.8333, 1.0, 0.7778, 0.75, 0.8333, 0.0, 0.8889, 0.25, 0.7778, 0.25, 0.7222, 0.0, 0.7778, 0.25, 0.6667, 0.25, 0.7778, 0.5, 0.7778, 0.75, 0.6667, 0.75, 0.6667, 0.5, 0.7778, 0.25, 0.7778, 0.5, 0.6667, 0.5, 0.6667, 0.25, 0.7778, 0.75, 0.7222, 1.0, 0.6667, 0.75, 1.0, 0.5, 1.0, 1.0, 0.9688, 1.0, 0.9688, 0.5, 0.9688, 0.5, 0.9688, 1.0, 0.9375, 1.0, 0.9375, 0.5, 0.9375, 0.5, 0.9375, 1.0, 0.9062, 1.0, 0.9062, 0.5, 0.9062, 0.5, 0.9062, 1.0, 0.875, 1.0, 0.875, 0.5, 0.875, 0.5, 0.875, 1.0, 0.8438, 1.0, 0.8438, 0.5, 0.8438, 0.5, 0.8438, 1.0, 0.8125, 1.0, 0.8125, 0.5, 0.8125, 0.5, 0.8125, 1.0, 0.7812, 1.0, 0.7812, 0.5, 0.7812, 0.5, 0.7812, 1.0, 0.75, 1.0, 0.75, 0.5, 0.75, 0.5, 0.75, 1.0, 0.7188, 1.0, 0.7188, 0.5, 0.7188, 0.5, 0.7188, 1.0, 0.6875, 1.0, 0.6875, 0.5, 0.6875, 0.5, 0.6875, 1.0, 0.6562, 1.0, 0.6562, 0.5, 0.6562, 0.5, 0.6562, 1.0, 0.625, 1.0, 0.625, 0.5, 0.625, 0.5, 0.625, 1.0, 0.5938, 1.0, 0.5938, 0.5, 0.5938, 0.5, 0.5938, 1.0, 0.5625, 1.0, 0.5625, 0.5, 0.5625, 0.5, 0.5625, 1.0, 0.5312, 1.0, 0.5312, 0.5, 0.5312, 0.5, 0.5312, 1.0, 0.5, 1.0, 0.5, 0.5, 0.5, 0.5, 0.5, 1.0, 0.4688, 1.0, 0.4688, 0.5, 0.4688, 0.5, 0.4688, 1.0, 0.4375, 1.0, 0.4375, 0.5, 0.4375, 0.5, 0.4375, 1.0, 0.4062, 1.0, 0.4062, 0.5, 0.4062, 0.5, 0.4062, 1.0, 0.375, 1.0, 0.375, 0.5, 0.375, 0.5, 0.375, 1.0, 0.3438, 1.0, 0.3438, 0.5, 0.3438, 0.5, 0.3438, 1.0, 0.3125, 1.0, 0.3125, 0.5, 0.3125, 0.5, 0.3125, 1.0, 0.2812, 1.0, 0.2812, 0.5, 0.2812, 0.5, 0.2812, 1.0, 0.25, 1.0, 0.25, 0.5, 0.25, 0.5, 0.25, 1.0, 0.2188, 1.0, 0.2188, 0.5, 0.2188, 0.5, 0.2188, 1.0, 0.1875, 1.0, 0.1875, 0.5, 0.1875, 0.5, 0.1875, 1.0, 0.1562, 1.0, 0.1562, 0.5, 0.1562, 0.5, 0.1562, 1.0, 0.125, 1.0, 0.125, 0.5, 0.125, 0.5, 0.125, 1.0, 0.09375, 1.0, 0.09375, 0.5, 0.09375, 0.5, 0.09375, 1.0, 0.0625, 1.0, 0.0625, 0.5, 0.2968, 0.4854, 0.25, 0.49, 0.2032, 0.4854, 0.1582, 0.4717, 0.1167, 0.4496, 0.08029, 0.4197, 0.05045, 0.3833, 0.02827, 0.3418, 0.01461, 0.2968, 0.01, 0.25, 0.01461, 0.2032, 0.02827, 0.1582, 0.05045, 0.1167, 0.08029, 0.08029, 0.1167, 0.05045, 0.1582, 0.02827, 0.2032, 0.01461, 0.25, 0.01, 0.2968, 0.01461, 0.3418, 0.02827, 0.3833, 0.05045, 0.4197, 0.08029, 0.4496, 0.1167, 0.4717, 0.1582, 0.4854, 0.2032, 0.49, 0.25, 0.4854, 0.2968, 0.4717, 0.3418, 0.4496, 0.3833, 0.4197, 0.4197, 0.3833, 0.4496, 0.3418, 0.4717, 0.0625, 0.5, 0.0625, 1.0, 0.03125, 1.0, 0.03125, 0.5, 0.03125, 0.5, 0.03125, 1.0, 0.0, 1.0, 0.0, 0.5, 0.75, 0.49, 0.7968, 0.4854, 0.8418, 0.4717, 0.8833, 0.4496, 0.9197, 0.4197, 0.9496, 0.3833, 0.9717, 0.3418, 0.9854, 0.2968, 0.99, 0.25, 0.9854, 0.2032, 0.9717, 0.1582, 0.9496, 0.1167, 0.9197, 0.08029, 0.8833, 0.05045, 0.8418, 0.02827, 0.7968, 0.01461, 0.75, 0.01, 0.7032, 0.01461, 0.6582, 0.02827, 0.6167, 0.05045, 0.5803, 0.08029, 0.5504, 0.1167, 0.5283, 0.1582, 0.5146, 0.2032, 0.51, 0.25, 0.5146, 0.2968, 0.5283, 0.3418, 0.5504, 0.3833, 0.5803, 0.4197, 0.6167, 0.4496, 0.6582, 0.4717, 0.7032, 0.4854])
me_sphere_002.materials.append(mat_linen)
me_sphere_002.materials.append(mat_wood)
me_sphere_002.update()
me_icosphere = bpy.data.meshes.new('Icosphere')
me_icosphere.from_pydata([(0.0, 0.0, -1.0), (0.7236, -0.5257, -0.4472), (-0.2764, -0.8506, -0.4472), (-0.8944, 0.0, -0.4472), (-0.2764, 0.8506, -0.4472), (0.7236, 0.5257, -0.4472), (0.2764, -0.8506, 0.4472), (-0.7236, -0.5257, 0.4472), (-0.7236, 0.5257, 0.4472), (0.2764, 0.8506, 0.4472), (0.8944, 0.0, 0.4472), (0.0, 0.0, 1.0), (-0.1625, -0.5, -0.8507), (0.4253, -0.309, -0.8507), (0.2629, -0.809, -0.5257), (0.8506, 0.0, -0.5257), (0.4253, 0.309, -0.8507), (-0.5257, 0.0, -0.8507), (-0.6882, -0.5, -0.5257), (-0.1625, 0.5, -0.8507), (-0.6882, 0.5, -0.5257), (0.2629, 0.809, -0.5257), (0.9511, -0.309, 0.0), (0.9511, 0.309, 0.0), (0.0, -1.0, 0.0), (0.5878, -0.809, 0.0), (-0.9511, -0.309, 0.0), (-0.5878, -0.809, 0.0), (-0.5878, 0.809, 0.0), (-0.9511, 0.309, 0.0), (0.5878, 0.809, 0.0), (0.0, 1.0, 0.0), (0.6882, -0.5, 0.5257), (-0.2629, -0.809, 0.5257), (-0.8506, 0.0, 0.5257), (-0.2629, 0.809, 0.5257), (0.6882, 0.5, 0.5257), (0.1625, -0.5, 0.8507), (0.5257, 0.0, 0.8507), (-0.4253, -0.309, 0.8507), (-0.4253, 0.309, 0.8507), (0.1625, 0.5, 0.8507)], [], [(0, 13, 12), (1, 13, 15), (0, 12, 17), (0, 17, 19), (0, 19, 16), (1, 15, 22), (2, 14, 24), (3, 18, 26), (4, 20, 28), (5, 21, 30), (1, 22, 25), (2, 24, 27), (3, 26, 29), (4, 28, 31), (5, 30, 23), (6, 32, 37), (7, 33, 39), (8, 34, 40), (9, 35, 41), (10, 36, 38), (38, 41, 11), (38, 36, 41), (36, 9, 41), (41, 40, 11), (41, 35, 40), (35, 8, 40), (40, 39, 11), (40, 34, 39), (34, 7, 39), (39, 37, 11), (39, 33, 37), (33, 6, 37), (37, 38, 11), (37, 32, 38), (32, 10, 38), (23, 36, 10), (23, 30, 36), (30, 9, 36), (31, 35, 9), (31, 28, 35), (28, 8, 35), (29, 34, 8), (29, 26, 34), (26, 7, 34), (27, 33, 7), (27, 24, 33), (24, 6, 33), (25, 32, 6), (25, 22, 32), (22, 10, 32), (30, 31, 9), (30, 21, 31), (21, 4, 31), (28, 29, 8), (28, 20, 29), (20, 3, 29), (26, 27, 7), (26, 18, 27), (18, 2, 27), (24, 25, 6), (24, 14, 25), (14, 1, 25), (22, 23, 10), (22, 15, 23), (15, 5, 23), (16, 21, 5), (16, 19, 21), (19, 4, 21), (19, 20, 4), (19, 17, 20), (17, 3, 20), (17, 18, 3), (17, 12, 18), (12, 2, 18), (15, 16, 5), (15, 13, 16), (13, 0, 16), (12, 14, 2), (12, 13, 14), (13, 1, 14)])
_uv = me_icosphere.uv_layers.new(name='UVMap')
_uv.uv.foreach_set('vector', [0.1818, 0.0, 0.2273, 0.07873, 0.1364, 0.07873, 0.2727, 0.1575, 0.3182, 0.07873, 0.3636, 0.1575, 0.9091, 0.0, 0.9545, 0.07873, 0.8636, 0.07873, 0.7273, 0.0, 0.7727, 0.07873, 0.6818, 0.07873, 0.5455, 0.0, 0.5909, 0.07873, 0.5, 0.07873, 0.2727, 0.1575, 0.3636, 0.1575, 0.3182, 0.2362, 0.09091, 0.1575, 0.1818, 0.1575, 0.1364, 0.2362, 0.8182, 0.1575, 0.9091, 0.1575, 0.8636, 0.2362, 0.6364, 0.1575, 0.7273, 0.1575, 0.6818, 0.2362, 0.4545, 0.1575, 0.5455, 0.1575, 0.5, 0.2362, 0.2727, 0.1575, 0.3182, 0.2362, 0.2273, 0.2362, 0.09091, 0.1575, 0.1364, 0.2362, 0.04546, 0.2362, 0.8182, 0.1575, 0.8636, 0.2362, 0.7727, 0.2362, 0.6364, 0.1575, 0.6818, 0.2362, 0.5909, 0.2362, 0.4545, 0.1575, 0.5, 0.2362, 0.4091, 0.2362, 0.1818, 0.3149, 0.2727, 0.3149, 0.2273, 0.3937, 0.0, 0.3149, 0.09091, 0.3149, 0.04546, 0.3937, 0.7273, 0.3149, 0.8182, 0.3149, 0.7727, 0.3937, 0.5455, 0.3149, 0.6364, 0.3149, 0.5909, 0.3937, 0.3636, 0.3149, 0.4545, 0.3149, 0.4091, 0.3937, 0.4091, 0.3937, 0.5, 0.3937, 0.4545, 0.4724, 0.4091, 0.3937, 0.4545, 0.3149, 0.5, 0.3937, 0.4545, 0.3149, 0.5455, 0.3149, 0.5, 0.3937, 0.5909, 0.3937, 0.6818, 0.3937, 0.6364, 0.4724, 0.5909, 0.3937, 0.6364, 0.3149, 0.6818, 0.3937, 0.6364, 0.3149, 0.7273, 0.3149, 0.6818, 0.3937, 0.7727, 0.3937, 0.8636, 0.3937, 0.8182, 0.4724, 0.7727, 0.3937, 0.8182, 0.3149, 0.8636, 0.3937, 0.8182, 0.3149, 0.9091, 0.3149, 0.8636, 0.3937, 0.04546, 0.3937, 0.1364, 0.3937, 0.09091, 0.4724, 0.04546, 0.3937, 0.09091, 0.3149, 0.1364, 0.3937, 0.09091, 0.3149, 0.1818, 0.3149, 0.1364, 0.3937, 0.2273, 0.3937, 0.3182, 0.3937, 0.2727, 0.4724, 0.2273, 0.3937, 0.2727, 0.3149, 0.3182, 0.3937, 0.2727, 0.3149, 0.3636, 0.3149, 0.3182, 0.3937, 0.4091, 0.2362, 0.4545, 0.3149, 0.3636, 0.3149, 0.4091, 0.2362, 0.5, 0.2362, 0.4545, 0.3149, 0.5, 0.2362, 0.5455, 0.3149, 0.4545, 0.3149, 0.5909, 0.2362, 0.6364, 0.3149, 0.5455, 0.3149, 0.5909, 0.2362, 0.6818, 0.2362, 0.6364, 0.3149, 0.6818, 0.2362, 0.7273, 0.3149, 0.6364, 0.3149, 0.7727, 0.2362, 0.8182, 0.3149, 0.7273, 0.3149, 0.7727, 0.2362, 0.8636, 0.2362, 0.8182, 0.3149, 0.8636, 0.2362, 0.9091, 0.3149, 0.8182, 0.3149, 0.04546, 0.2362, 0.09091, 0.3149, 0.0, 0.3149, 0.04546, 0.2362, 0.1364, 0.2362, 0.09091, 0.3149, 0.1364, 0.2362, 0.1818, 0.3149, 0.09091, 0.3149, 0.2273, 0.2362, 0.2727, 0.3149, 0.1818, 0.3149, 0.2273, 0.2362, 0.3182, 0.2362, 0.2727, 0.3149, 0.3182, 0.2362, 0.3636, 0.3149, 0.2727, 0.3149, 0.5, 0.2362, 0.5909, 0.2362, 0.5455, 0.3149, 0.5, 0.2362, 0.5455, 0.1575, 0.5909, 0.2362, 0.5455, 0.1575, 0.6364, 0.1575, 0.5909, 0.2362, 0.6818, 0.2362, 0.7727, 0.2362, 0.7273, 0.3149, 0.6818, 0.2362, 0.7273, 0.1575, 0.7727, 0.2362, 0.7273, 0.1575, 0.8182, 0.1575, 0.7727, 0.2362, 0.8636, 0.2362, 0.9545, 0.2362, 0.9091, 0.3149, 0.8636, 0.2362, 0.9091, 0.1575, 0.9545, 0.2362, 0.9091, 0.1575, 1.0, 0.1575, 0.9545, 0.2362, 0.1364, 0.2362, 0.2273, 0.2362, 0.1818, 0.3149, 0.1364, 0.2362, 0.1818, 0.1575, 0.2273, 0.2362, 0.1818, 0.1575, 0.2727, 0.1575, 0.2273, 0.2362, 0.3182, 0.2362, 0.4091, 0.2362, 0.3636, 0.3149, 0.3182, 0.2362, 0.3636, 0.1575, 0.4091, 0.2362, 0.3636, 0.1575, 0.4545, 0.1575, 0.4091, 0.2362, 0.5, 0.07873, 0.5455, 0.1575, 0.4545, 0.1575, 0.5, 0.07873, 0.5909, 0.07873, 0.5455, 0.1575, 0.5909, 0.07873, 0.6364, 0.1575, 0.5455, 0.1575, 0.6818, 0.07873, 0.7273, 0.1575, 0.6364, 0.1575, 0.6818, 0.07873, 0.7727, 0.07873, 0.7273, 0.1575, 0.7727, 0.07873, 0.8182, 0.1575, 0.7273, 0.1575, 0.8636, 0.07873, 0.9091, 0.1575, 0.8182, 0.1575, 0.8636, 0.07873, 0.9545, 0.07873, 0.9091, 0.1575, 0.9545, 0.07873, 1.0, 0.1575, 0.9091, 0.1575, 0.3636, 0.1575, 0.4091, 0.07873, 0.4545, 0.1575, 0.3636, 0.1575, 0.3182, 0.07873, 0.4091, 0.07873, 0.3182, 0.07873, 0.3636, 0.0, 0.4091, 0.07873, 0.1364, 0.07873, 0.1818, 0.1575, 0.09091, 0.1575, 0.1364, 0.07873, 0.2273, 0.07873, 0.1818, 0.1575, 0.2273, 0.07873, 0.2727, 0.1575, 0.1818, 0.1575])
me_icosphere.update()

# ---- objects
ob_cube_006 = bpy.data.objects.new('Cube.006', me_cube_007)
ob_cube_007 = bpy.data.objects.new('Cube.007', me_cube_008)
ob_cube_008 = bpy.data.objects.new('Cube.008', me_cube_009)
ob_cube_009 = bpy.data.objects.new('Cube.009', me_cube_010)
ob_cube_010 = bpy.data.objects.new('Cube.010', me_cube_011)
ob_cube_011 = bpy.data.objects.new('Cube.011', me_cube_012)
ob_cube_012 = bpy.data.objects.new('Cube.012', me_cube_013)
ob_cube_013 = bpy.data.objects.new('Cube.013', me_cube_014)
ob_cube_001 = bpy.data.objects.new('Cube.001', me_cube_001)
ob_cube_002 = bpy.data.objects.new('Cube.002', me_cube_002)
ob_cube_003 = bpy.data.objects.new('Cube.003', me_cube_004)
ob_cube_004 = bpy.data.objects.new('Cube.004', me_cube_015)
ob_cube_005 = bpy.data.objects.new('Cube.005', me_cube_016)
ob_cube_014 = bpy.data.objects.new('Cube.014', me_cube_017)
ob_cube_015 = bpy.data.objects.new('Cube.015', me_cube_018)
ob_cube_016 = bpy.data.objects.new('Cube.016', me_cube_019)
ob_cube_017 = bpy.data.objects.new('Cube.017', me_cube_020)
ob_sphere = bpy.data.objects.new('Sphere', me_sphere)
ob_sphere_001 = bpy.data.objects.new('Sphere.001', me_sphere_001)
ob_sphere_002 = bpy.data.objects.new('Sphere.002', me_sphere_002)
ob_icosphere = bpy.data.objects.new('Icosphere', me_icosphere)

# ---- transforms, parenting, visibility, modifiers, constraints
ob_cube_006.location = (-1.544, -1.469, -0.2635)
ob_cube_006.rotation_mode = 'QUATERNION'
ob_cube_006.rotation_quaternion = (1.0, 0.0, 0.0, 0.0)
ob_cube_007.location = (1.523, -1.465, -0.2635)
ob_cube_007.rotation_mode = 'QUATERNION'
ob_cube_007.rotation_quaternion = (1.0, 0.0, 0.0, 0.0)
ob_cube_008.location = (-1.544, 1.394, -0.2635)
ob_cube_008.rotation_mode = 'QUATERNION'
ob_cube_008.rotation_quaternion = (1.0, 0.0, 0.0, 0.0)
ob_cube_009.location = (1.523, 1.398, -0.2635)
ob_cube_009.rotation_mode = 'QUATERNION'
ob_cube_009.rotation_quaternion = (1.0, 0.0, 0.0, 0.0)
ob_cube_010.location = (-1.544, -0.02323, -0.006844)
ob_cube_010.rotation_mode = 'QUATERNION'
ob_cube_010.rotation_quaternion = (0.7071, 0.7071, 0.0, 0.0)
ob_cube_011.location = (1.523, -0.02323, -0.004841)
ob_cube_011.rotation_mode = 'QUATERNION'
ob_cube_011.rotation_quaternion = (0.7071, 0.7071, 0.0, 0.0)
ob_cube_012.location = (-0.01045, -1.469, -0.006844)
ob_cube_012.rotation_mode = 'QUATERNION'
ob_cube_012.rotation_quaternion = (0.5, 0.5, 0.5, 0.5)
ob_cube_013.location = (-0.01045, 1.391, -0.004841)
ob_cube_013.rotation_mode = 'QUATERNION'
ob_cube_013.rotation_quaternion = (0.5, 0.5, 0.5, 0.5)
ob_cube_001.location = (0.8895, -0.7689, 0.1966)
ob_cube_001.rotation_mode = 'QUATERNION'
ob_cube_001.rotation_quaternion = (0.5, 0.5, 0.5, 0.5)
ob_cube_001.scale = (0.4583, 0.4583, 0.4583)
ob_cube_002.location = (0.8895, -0.9488, 0.1966)
ob_cube_002.rotation_mode = 'QUATERNION'
ob_cube_002.rotation_quaternion = (0.5056, 0.5056, 0.4944, 0.4944)
ob_cube_002.scale = (0.4583, 0.4583, 0.4583)
ob_cube_003.location = (0.8895, -1.128, 0.1966)
ob_cube_003.rotation_mode = 'QUATERNION'
ob_cube_003.rotation_quaternion = (0.5, 0.5, 0.5, 0.5)
ob_cube_003.scale = (0.4583, 0.4583, 0.4583)
ob_cube_004.location = (0.5895, -0.9448, 0.19)
ob_cube_004.rotation_mode = 'QUATERNION'
ob_cube_004.rotation_quaternion = (0.0, 0.0, 0.7071, 0.7071)
ob_cube_004.scale = (0.3123, 0.3123, 0.3123)
ob_cube_005.location = (0.5895, -0.9448, 0.1119)
ob_cube_005.rotation_mode = 'QUATERNION'
ob_cube_005.rotation_quaternion = (0.0, 0.0, 0.8434, -0.5373)
ob_cube_005.scale = (0.3123, 0.3013, 0.2579)
ob_cube_014.location = (0.5895, -0.9448, 0.1119)
ob_cube_014.rotation_mode = 'QUATERNION'
ob_cube_014.rotation_quaternion = (0.0, 0.0, 0.8434, 0.5373)
ob_cube_014.scale = (0.3123, 0.3013, 0.2579)
ob_cube_015.location = (1.19, -0.9448, 0.19)
ob_cube_015.rotation_mode = 'QUATERNION'
ob_cube_015.rotation_quaternion = (0.0, 0.0, 0.7071, 0.7071)
ob_cube_015.scale = (0.3123, 0.3123, 0.3123)
ob_cube_016.location = (1.19, -0.9448, 0.1119)
ob_cube_016.rotation_mode = 'QUATERNION'
ob_cube_016.rotation_quaternion = (0.0, 0.0, 0.8434, -0.5373)
ob_cube_016.scale = (0.3123, 0.3013, 0.2579)
ob_cube_017.location = (1.19, -0.9448, 0.1119)
ob_cube_017.rotation_mode = 'QUATERNION'
ob_cube_017.rotation_quaternion = (0.0, 0.0, 0.8434, 0.5373)
ob_cube_017.scale = (0.3123, 0.3013, 0.2579)
ob_sphere.location = (-1.203, 0.6995, 1.0)
ob_sphere_001.location = (-1.003, 0.8995, 1.0)
ob_sphere_002.location = (-0.8028, 1.1, 1.0)
ob_icosphere.location = (0.0, 0.0, 0.0)

# ---- collection membership
scene.collection.objects.link(ob_cube_006)
scene.collection.objects.link(ob_cube_007)
scene.collection.objects.link(ob_cube_008)
scene.collection.objects.link(ob_cube_009)
scene.collection.objects.link(ob_cube_010)
scene.collection.objects.link(ob_cube_011)
scene.collection.objects.link(ob_cube_012)
scene.collection.objects.link(ob_cube_013)
scene.collection.objects.link(ob_cube_001)
scene.collection.objects.link(ob_cube_002)
scene.collection.objects.link(ob_cube_003)
scene.collection.objects.link(ob_cube_004)
scene.collection.objects.link(ob_cube_005)
scene.collection.objects.link(ob_cube_014)
scene.collection.objects.link(ob_cube_015)
scene.collection.objects.link(ob_cube_016)
scene.collection.objects.link(ob_cube_017)
col_collection.objects.link(ob_sphere)
col_collection.objects.link(ob_sphere_001)
col_collection.objects.link(ob_sphere_002)
col_gltf_not_exported.objects.link(ob_icosphere)

# ---- scene / render settings (as saved in the file)
scene.frame_start = 1; scene.frame_end = 250; scene.frame_set(1)
scene.render.engine = 'BLENDER_EEVEE_NEXT'
scene.cycles.sampling_pattern = 'TABULATED_SOBOL'
scene.eevee.ray_tracing_options.trace_max_roughness = 0.0
bpy.context.view_layer.update()

# ---- added for rendering (the .blend has no active camera and no usable light): camera, sun
cam_auto = bpy.data.cameras.new('AutoCamera')
cam_auto.lens = 50.0
cam_auto.sensor_width = 36.0
cam_auto.clip_end = 1000.0
ob_auto_camera = bpy.data.objects.new('AutoCamera', cam_auto)
scene.collection.objects.link(ob_auto_camera)
ob_auto_camera.location = (4.42544, -5.35859, 3.54873)
ob_auto_camera.rotation_euler = (1.09748, -7.21219e-08, 0.694738)
scene.camera = ob_auto_camera
light_auto_sun = bpy.data.lights.new('AutoSun', 'SUN')
light_auto_sun.energy = 3.0
light_auto_sun.angle = 0.0523599
ob_auto_sun = bpy.data.objects.new('AutoSun', light_auto_sun)
scene.collection.objects.link(ob_auto_sun)
ob_auto_sun.rotation_euler = (0.872665, 0.174533, 0.523599)
bpy.context.view_layer.update()
